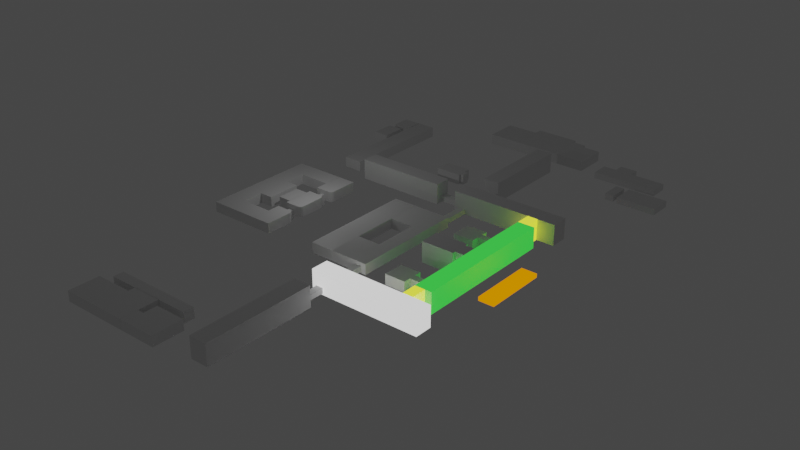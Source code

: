 # Source: Main01.blend  (saved by Blender 2.90.8; exported with 4.5.12 LTS)
import bpy
from mathutils import Matrix  # noqa: F401  (used for matrix-valued properties, if any)

bpy.ops.wm.read_factory_settings(use_empty=True)
scene = bpy.context.scene
scene.name = 'Scene'

# ---- collections
col_collection = bpy.data.collections.new('Collection'); scene.collection.children.link(col_collection)

# ---- materials (node trees are filled in below, after node groups)
mat_001 = bpy.data.materials.new('Материал.001')
mat_001.use_transparent_shadow = False
mat_003 = bpy.data.materials.new('Материал.003')
mat_003.use_transparent_shadow = False
mat_003.preview_render_type = 'CUBE'
mat_003.diffuse_color = (0.01783, 0.009692, 0.8, 1.0)
mat_004 = bpy.data.materials.new('Материал.004')
mat_004.use_transparent_shadow = False
mat_006 = bpy.data.materials.new('Материал.006')
mat_006.use_transparent_shadow = False
mat_006.diffuse_color = (0.003661, 0.0, 0.8, 1.0)
mat_007 = bpy.data.materials.new('Материал.007')
mat_007.use_transparent_shadow = False
mat_007.diffuse_color = (0.8, 0.0, 0.0003174, 1.0)
mat_002 = bpy.data.materials.new('Материал.002')
mat_002.use_transparent_shadow = False
mat_005 = bpy.data.materials.new('Материал.005')
mat_005.use_transparent_shadow = False

# ---- material node trees
mat_001.use_nodes = True; mat_001.node_tree.nodes.clear()
_N = mat_001.node_tree.nodes; _L = mat_001.node_tree.links
n0 = _N.new('ShaderNodeOutputMaterial'); n0.name = 'Material Output'; n0.location = (300, 300)
n1 = _N.new('ShaderNodeBackground'); n1.name = 'Фон'; n1.location = (10, 300)
n1.inputs[0].default_value = (0.8, 0.2476, 0.0, 1.0)
n2 = _N.new('ShaderNodeMixShader'); n2.name = 'Микс-шейдер'; n2.location = (110, 275)
_L.new(n1.outputs[0], n0.inputs[0])
_L.new(n2.outputs[0], n0.inputs[1])
n0.is_active_output = True
mat_003.use_nodes = True; mat_003.node_tree.nodes.clear()
_N = mat_003.node_tree.nodes; _L = mat_003.node_tree.links
n0 = _N.new('ShaderNodeBsdfPrincipled'); n0.name = 'Principled BSDF'; n0.location = (10, 300)
n0.distribution = 'GGX'
n0.subsurface_method = 'BURLEY'
n0.inputs[0].default_value = (0.2699, 0.2699, 0.2699, 1.0)
n0.inputs[3].default_value = 1.45
n0.inputs[27].default_value = (0.02463, 0.5894, 0.03847, 1.0)
n0.inputs[28].default_value = 1.0
n1 = _N.new('ShaderNodeOutputMaterial'); n1.name = 'Material Output'; n1.location = (300, 300)
_L.new(n0.outputs[0], n1.inputs[0])
n1.is_active_output = True
mat_004.use_nodes = True; mat_004.node_tree.nodes.clear()
_N = mat_004.node_tree.nodes; _L = mat_004.node_tree.links
n0 = _N.new('ShaderNodeBsdfPrincipled'); n0.name = 'Principled BSDF'; n0.location = (10, 300)
n0.distribution = 'GGX'
n0.subsurface_method = 'BURLEY'
n0.inputs[3].default_value = 1.45
n0.inputs[27].default_value = (0.9387, 1.0, 0.0185, 1.0)
n0.inputs[28].default_value = 1.0
n1 = _N.new('ShaderNodeOutputMaterial'); n1.name = 'Material Output'; n1.location = (300, 300)
_L.new(n0.outputs[0], n1.inputs[0])
n1.is_active_output = True
mat_006.use_nodes = True; mat_006.node_tree.nodes.clear()
_N = mat_006.node_tree.nodes; _L = mat_006.node_tree.links
n0 = _N.new('ShaderNodeBsdfPrincipled'); n0.name = 'Principled BSDF'; n0.location = (10, 300)
n0.distribution = 'GGX'
n0.subsurface_method = 'BURLEY'
n0.inputs[3].default_value = 1.45
n0.inputs[27].default_value = (0.8826, 0.8826, 0.8826, 1.0)
n0.inputs[28].default_value = 1.0
n1 = _N.new('ShaderNodeOutputMaterial'); n1.name = 'Material Output'; n1.location = (300, 300)
_L.new(n0.outputs[0], n1.inputs[0])
n1.is_active_output = True
mat_007.use_nodes = True; mat_007.node_tree.nodes.clear()
_N = mat_007.node_tree.nodes; _L = mat_007.node_tree.links
n0 = _N.new('ShaderNodeBsdfPrincipled'); n0.name = 'Principled BSDF'; n0.location = (10, 300)
n0.distribution = 'GGX'
n0.subsurface_method = 'BURLEY'
n0.inputs[3].default_value = 1.45
n0.inputs[27].default_value = (0.0, 0.0, 0.0, 1.0)
n0.inputs[28].default_value = 1.0
n1 = _N.new('ShaderNodeOutputMaterial'); n1.name = 'Material Output'; n1.location = (300, 300)
_L.new(n0.outputs[0], n1.inputs[0])
n1.is_active_output = True
mat_002.use_nodes = True; mat_002.node_tree.nodes.clear()
_N = mat_002.node_tree.nodes; _L = mat_002.node_tree.links
n0 = _N.new('ShaderNodeBsdfPrincipled'); n0.name = 'Principled BSDF'; n0.location = (10, 300)
n0.distribution = 'GGX'
n0.subsurface_method = 'BURLEY'
n0.inputs[3].default_value = 1.45
n0.inputs[27].default_value = (0.0, 0.0, 0.0, 1.0)
n0.inputs[28].default_value = 1.0
n1 = _N.new('ShaderNodeOutputMaterial'); n1.name = 'Material Output'; n1.location = (300, 300)
_L.new(n0.outputs[0], n1.inputs[0])
n1.is_active_output = True
mat_005.use_nodes = True; mat_005.node_tree.nodes.clear()
_N = mat_005.node_tree.nodes; _L = mat_005.node_tree.links
n0 = _N.new('ShaderNodeBsdfPrincipled'); n0.name = 'Principled BSDF'; n0.location = (10, 300)
n0.distribution = 'GGX'
n0.subsurface_method = 'BURLEY'
n0.inputs[3].default_value = 1.45
n0.inputs[27].default_value = (0.9387, 1.0, 0.0185, 1.0)
n0.inputs[28].default_value = 1.0
n1 = _N.new('ShaderNodeOutputMaterial'); n1.name = 'Material Output'; n1.location = (300, 300)
_L.new(n0.outputs[0], n1.inputs[0])
n1.is_active_output = True

# ---- world
world_world = bpy.data.worlds.new('World'); scene.world = world_world
world_world.use_nodes = True; world_world.node_tree.nodes.clear()
_N = world_world.node_tree.nodes; _L = world_world.node_tree.links
n0 = _N.new('ShaderNodeOutputWorld'); n0.name = 'World Output'; n0.location = (300, 300)
n1 = _N.new('ShaderNodeBackground'); n1.name = 'Background'; n1.location = (10, 300)
n1.inputs[0].default_value = (0.05088, 0.05088, 0.05088, 1.0)
_L.new(n1.outputs[0], n0.inputs[0])
n0.is_active_output = True
world_world.color = (0.05088, 0.05088, 0.05088)
world_world.use_sun_shadow = False
world_world.sun_shadow_jitter_overblur = 0.0

# ---- lights
light_light = bpy.data.lights.new('Light', 'POINT')
light_light.transmission_factor = 0.0
light_light.energy = 1000.0
light_light.shadow_soft_size = 0.1
light_light.shadow_maximum_resolution = 0.006
light_light.use_absolute_resolution = True

# ---- meshes
me_020 = bpy.data.meshes.new('Куб.020')
me_020.from_pydata([(-1.0, -1.0, -1.0), (-1.0, -1.0, 1.0), (-1.0, 1.0, -1.0), (-1.0, 1.0, 1.0), (1.0, -1.0, -1.0), (1.0, -1.0, 1.0), (1.0, 1.0, -1.0), (1.0, 1.0, 1.0)], [], [(0, 1, 3, 2), (2, 3, 7, 6), (6, 7, 5, 4), (4, 5, 1, 0), (2, 6, 4, 0), (7, 3, 1, 5)])
_uv = me_020.uv_layers.new(name='UVКарта')
_uv.uv.foreach_set('vector', [0.375, 0.0, 0.625, 0.0, 0.625, 0.25, 0.375, 0.25, 0.375, 0.25, 0.625, 0.25, 0.625, 0.5, 0.375, 0.5, 0.375, 0.5, 0.625, 0.5, 0.625, 0.75, 0.375, 0.75, 0.375, 0.75, 0.625, 0.75, 0.625, 1.0, 0.375, 1.0, 0.125, 0.5, 0.375, 0.5, 0.375, 0.75, 0.125, 0.75, 0.625, 0.5, 0.875, 0.5, 0.875, 0.75, 0.625, 0.75])
me_020.use_remesh_fix_poles = True
me_020.use_remesh_preserve_attributes = False
me_020.use_mirror_vertex_groups = False
me_020.update()
me_021 = bpy.data.meshes.new('Куб.021')
me_021.from_pydata([(-1.0, -1.0, -1.0), (-1.0, -1.0, 1.0), (-1.0, 1.0, -1.0), (-1.0, 1.0, 1.0), (1.0, -1.0, -1.0), (1.0, -1.0, 1.0), (1.0, 1.0, -1.0), (1.0, 1.0, 1.0)], [], [(0, 1, 3, 2), (2, 3, 7, 6), (6, 7, 5, 4), (4, 5, 1, 0), (2, 6, 4, 0), (7, 3, 1, 5)])
_uv = me_021.uv_layers.new(name='UVКарта')
_uv.uv.foreach_set('vector', [0.375, 0.0, 0.625, 0.0, 0.625, 0.25, 0.375, 0.25, 0.375, 0.25, 0.625, 0.25, 0.625, 0.5, 0.375, 0.5, 0.375, 0.5, 0.625, 0.5, 0.625, 0.75, 0.375, 0.75, 0.375, 0.75, 0.625, 0.75, 0.625, 1.0, 0.375, 1.0, 0.125, 0.5, 0.375, 0.5, 0.375, 0.75, 0.125, 0.75, 0.625, 0.5, 0.875, 0.5, 0.875, 0.75, 0.625, 0.75])
me_021.use_remesh_fix_poles = True
me_021.use_remesh_preserve_attributes = False
me_021.use_mirror_vertex_groups = False
me_021.update()
me_022 = bpy.data.meshes.new('Куб.022')
me_022.from_pydata([(-1.0, -1.0, -1.0), (-1.0, -1.0, 1.0), (-1.0, 1.0, -1.0), (-1.0, 1.0, 1.0), (1.0, -1.0, -1.0), (1.0, -1.0, 1.0), (1.0, 1.0, -1.0), (1.0, 1.0, 1.0)], [], [(0, 1, 3, 2), (2, 3, 7, 6), (6, 7, 5, 4), (4, 5, 1, 0), (2, 6, 4, 0), (7, 3, 1, 5)])
_uv = me_022.uv_layers.new(name='UVКарта')
_uv.uv.foreach_set('vector', [0.375, 0.0, 0.625, 0.0, 0.625, 0.25, 0.375, 0.25, 0.375, 0.25, 0.625, 0.25, 0.625, 0.5, 0.375, 0.5, 0.375, 0.5, 0.625, 0.5, 0.625, 0.75, 0.375, 0.75, 0.375, 0.75, 0.625, 0.75, 0.625, 1.0, 0.375, 1.0, 0.125, 0.5, 0.375, 0.5, 0.375, 0.75, 0.125, 0.75, 0.625, 0.5, 0.875, 0.5, 0.875, 0.75, 0.625, 0.75])
me_022.use_remesh_fix_poles = True
me_022.use_remesh_preserve_attributes = False
me_022.use_mirror_vertex_groups = False
me_022.update()
me_023 = bpy.data.meshes.new('Куб.023')
me_023.from_pydata([(-1.0, -1.0, -1.0), (-1.0, -1.0, 1.0), (-1.0, 1.0, -1.0), (-1.0, 1.0, 1.0), (1.0, -1.0, -1.0), (1.0, -1.0, 1.0), (1.0, 1.0, -1.0), (1.0, 1.0, 1.0)], [], [(0, 1, 3, 2), (2, 3, 7, 6), (6, 7, 5, 4), (4, 5, 1, 0), (2, 6, 4, 0), (7, 3, 1, 5)])
_uv = me_023.uv_layers.new(name='UVКарта')
_uv.uv.foreach_set('vector', [0.375, 0.0, 0.625, 0.0, 0.625, 0.25, 0.375, 0.25, 0.375, 0.25, 0.625, 0.25, 0.625, 0.5, 0.375, 0.5, 0.375, 0.5, 0.625, 0.5, 0.625, 0.75, 0.375, 0.75, 0.375, 0.75, 0.625, 0.75, 0.625, 1.0, 0.375, 1.0, 0.125, 0.5, 0.375, 0.5, 0.375, 0.75, 0.125, 0.75, 0.625, 0.5, 0.875, 0.5, 0.875, 0.75, 0.625, 0.75])
me_023.use_remesh_fix_poles = True
me_023.use_remesh_preserve_attributes = False
me_023.use_mirror_vertex_groups = False
me_023.update()
me_025 = bpy.data.meshes.new('Куб.025')
me_025.from_pydata([(-1.0, -1.0, -1.0), (-1.0, -1.0, 1.0), (-1.0, 1.0, -1.0), (-1.0, 1.0, 1.0), (1.0, -1.0, -1.0), (1.0, -1.0, 1.0), (1.0, 1.0, -1.0), (1.0, 1.0, 1.0)], [], [(0, 1, 3, 2), (2, 3, 7, 6), (6, 7, 5, 4), (4, 5, 1, 0), (2, 6, 4, 0), (7, 3, 1, 5)])
_uv = me_025.uv_layers.new(name='UVКарта')
_uv.uv.foreach_set('vector', [0.375, 0.0, 0.625, 0.0, 0.625, 0.25, 0.375, 0.25, 0.375, 0.25, 0.625, 0.25, 0.625, 0.5, 0.375, 0.5, 0.375, 0.5, 0.625, 0.5, 0.625, 0.75, 0.375, 0.75, 0.375, 0.75, 0.625, 0.75, 0.625, 1.0, 0.375, 1.0, 0.125, 0.5, 0.375, 0.5, 0.375, 0.75, 0.125, 0.75, 0.625, 0.5, 0.875, 0.5, 0.875, 0.75, 0.625, 0.75])
me_025.use_remesh_fix_poles = True
me_025.use_remesh_preserve_attributes = False
me_025.use_mirror_vertex_groups = False
me_025.update()
me_026 = bpy.data.meshes.new('Куб.026')
me_026.from_pydata([(-1.0, -1.0, -1.0), (-1.0, -1.0, 1.0), (-1.0, 1.0, -1.0), (-1.0, 1.0, 1.0), (1.0, -1.0, -1.0), (1.0, -1.0, 1.0), (1.0, 1.0, -1.0), (1.0, 1.0, 1.0)], [], [(0, 1, 3, 2), (2, 3, 7, 6), (6, 7, 5, 4), (4, 5, 1, 0), (2, 6, 4, 0), (7, 3, 1, 5)])
_uv = me_026.uv_layers.new(name='UVКарта')
_uv.uv.foreach_set('vector', [0.375, 0.0, 0.625, 0.0, 0.625, 0.25, 0.375, 0.25, 0.375, 0.25, 0.625, 0.25, 0.625, 0.5, 0.375, 0.5, 0.375, 0.5, 0.625, 0.5, 0.625, 0.75, 0.375, 0.75, 0.375, 0.75, 0.625, 0.75, 0.625, 1.0, 0.375, 1.0, 0.125, 0.5, 0.375, 0.5, 0.375, 0.75, 0.125, 0.75, 0.625, 0.5, 0.875, 0.5, 0.875, 0.75, 0.625, 0.75])
me_026.use_remesh_fix_poles = True
me_026.use_remesh_preserve_attributes = False
me_026.use_mirror_vertex_groups = False
me_026.update()
me_027 = bpy.data.meshes.new('Куб.027')
me_027.from_pydata([(-1.0, -1.0, -1.0), (-1.0, -1.0, 1.0), (-1.0, 1.0, -1.0), (-1.0, 1.0, 1.0), (1.0, -1.0, -1.0), (1.0, -1.0, 1.0), (1.0, 1.0, -1.0), (1.0, 1.0, 1.0)], [], [(0, 1, 3, 2), (2, 3, 7, 6), (6, 7, 5, 4), (4, 5, 1, 0), (2, 6, 4, 0), (7, 3, 1, 5)])
_uv = me_027.uv_layers.new(name='UVКарта')
_uv.uv.foreach_set('vector', [0.375, 0.0, 0.625, 0.0, 0.625, 0.25, 0.375, 0.25, 0.375, 0.25, 0.625, 0.25, 0.625, 0.5, 0.375, 0.5, 0.375, 0.5, 0.625, 0.5, 0.625, 0.75, 0.375, 0.75, 0.375, 0.75, 0.625, 0.75, 0.625, 1.0, 0.375, 1.0, 0.125, 0.5, 0.375, 0.5, 0.375, 0.75, 0.125, 0.75, 0.625, 0.5, 0.875, 0.5, 0.875, 0.75, 0.625, 0.75])
me_027.use_remesh_fix_poles = True
me_027.use_remesh_preserve_attributes = False
me_027.use_mirror_vertex_groups = False
me_027.update()
me_028 = bpy.data.meshes.new('Куб.028')
me_028.from_pydata([(-1.0, -1.0, -1.0), (-1.0, -1.0, 1.0), (-1.0, 1.0, -1.0), (-1.0, 1.0, 1.0), (1.0, -1.0, -1.0), (1.0, -1.0, 1.0), (1.0, 1.0, -1.0), (1.0, 1.0, 1.0)], [], [(0, 1, 3, 2), (2, 3, 7, 6), (6, 7, 5, 4), (4, 5, 1, 0), (2, 6, 4, 0), (7, 3, 1, 5)])
_uv = me_028.uv_layers.new(name='UVКарта')
_uv.uv.foreach_set('vector', [0.375, 0.0, 0.625, 0.0, 0.625, 0.25, 0.375, 0.25, 0.375, 0.25, 0.625, 0.25, 0.625, 0.5, 0.375, 0.5, 0.375, 0.5, 0.625, 0.5, 0.625, 0.75, 0.375, 0.75, 0.375, 0.75, 0.625, 0.75, 0.625, 1.0, 0.375, 1.0, 0.125, 0.5, 0.375, 0.5, 0.375, 0.75, 0.125, 0.75, 0.625, 0.5, 0.875, 0.5, 0.875, 0.75, 0.625, 0.75])
me_028.use_remesh_fix_poles = True
me_028.use_remesh_preserve_attributes = False
me_028.use_mirror_vertex_groups = False
me_028.update()
me_029 = bpy.data.meshes.new('Куб.029')
me_029.from_pydata([(-1.0, -1.0, -1.0), (-1.0, -1.0, 1.0), (-1.0, 1.0, -1.0), (-1.0, 1.0, 1.0), (1.0, -1.0, -1.0), (1.0, -1.0, 1.0), (1.0, 1.0, -1.0), (1.0, 1.0, 1.0)], [], [(0, 1, 3, 2), (2, 3, 7, 6), (6, 7, 5, 4), (4, 5, 1, 0), (2, 6, 4, 0), (7, 3, 1, 5)])
_uv = me_029.uv_layers.new(name='UVКарта')
_uv.uv.foreach_set('vector', [0.375, 0.0, 0.625, 0.0, 0.625, 0.25, 0.375, 0.25, 0.375, 0.25, 0.625, 0.25, 0.625, 0.5, 0.375, 0.5, 0.375, 0.5, 0.625, 0.5, 0.625, 0.75, 0.375, 0.75, 0.375, 0.75, 0.625, 0.75, 0.625, 1.0, 0.375, 1.0, 0.125, 0.5, 0.375, 0.5, 0.375, 0.75, 0.125, 0.75, 0.625, 0.5, 0.875, 0.5, 0.875, 0.75, 0.625, 0.75])
me_029.use_remesh_fix_poles = True
me_029.use_remesh_preserve_attributes = False
me_029.use_mirror_vertex_groups = False
me_029.update()
me_030 = bpy.data.meshes.new('Куб.030')
me_030.from_pydata([(-1.0, -1.0, -1.0), (-1.0, -1.0, 1.0), (-1.0, 1.0, -1.0), (-1.0, 1.0, 1.0), (1.0, -1.0, -1.0), (1.0, -1.0, 1.0), (1.0, 1.0, -1.0), (1.0, 1.0, 1.0)], [], [(0, 1, 3, 2), (2, 3, 7, 6), (6, 7, 5, 4), (4, 5, 1, 0), (2, 6, 4, 0), (7, 3, 1, 5)])
_uv = me_030.uv_layers.new(name='UVКарта')
_uv.uv.foreach_set('vector', [0.375, 0.0, 0.625, 0.0, 0.625, 0.25, 0.375, 0.25, 0.375, 0.25, 0.625, 0.25, 0.625, 0.5, 0.375, 0.5, 0.375, 0.5, 0.625, 0.5, 0.625, 0.75, 0.375, 0.75, 0.375, 0.75, 0.625, 0.75, 0.625, 1.0, 0.375, 1.0, 0.125, 0.5, 0.375, 0.5, 0.375, 0.75, 0.125, 0.75, 0.625, 0.5, 0.875, 0.5, 0.875, 0.75, 0.625, 0.75])
me_030.use_remesh_fix_poles = True
me_030.use_remesh_preserve_attributes = False
me_030.use_mirror_vertex_groups = False
me_030.update()
me_031 = bpy.data.meshes.new('Куб.031')
me_031.from_pydata([(-1.0, -1.0, -1.0), (-1.0, -1.0, 1.0), (-1.0, 1.0, -1.0), (-1.0, 1.0, 1.0), (1.0, -1.0, -1.0), (1.0, -1.0, 1.0), (1.0, 1.0, -1.0), (1.0, 1.0, 1.0)], [], [(0, 1, 3, 2), (2, 3, 7, 6), (6, 7, 5, 4), (4, 5, 1, 0), (2, 6, 4, 0), (7, 3, 1, 5)])
_uv = me_031.uv_layers.new(name='UVКарта')
_uv.uv.foreach_set('vector', [0.375, 0.0, 0.625, 0.0, 0.625, 0.25, 0.375, 0.25, 0.375, 0.25, 0.625, 0.25, 0.625, 0.5, 0.375, 0.5, 0.375, 0.5, 0.625, 0.5, 0.625, 0.75, 0.375, 0.75, 0.375, 0.75, 0.625, 0.75, 0.625, 1.0, 0.375, 1.0, 0.125, 0.5, 0.375, 0.5, 0.375, 0.75, 0.125, 0.75, 0.625, 0.5, 0.875, 0.5, 0.875, 0.75, 0.625, 0.75])
me_031.use_remesh_fix_poles = True
me_031.use_remesh_preserve_attributes = False
me_031.use_mirror_vertex_groups = False
me_031.update()
me_032 = bpy.data.meshes.new('Куб.032')
me_032.from_pydata([(-1.0, -1.0, -1.0), (-1.0, -1.0, 1.0), (-1.0, 1.0, -1.0), (-1.0, 1.0, 1.0), (1.0, -1.0, -1.0), (1.0, -1.0, 1.0), (1.0, 1.0, -1.0), (1.0, 1.0, 1.0)], [], [(0, 1, 3, 2), (2, 3, 7, 6), (6, 7, 5, 4), (4, 5, 1, 0), (2, 6, 4, 0), (7, 3, 1, 5)])
_uv = me_032.uv_layers.new(name='UVКарта')
_uv.uv.foreach_set('vector', [0.375, 0.0, 0.625, 0.0, 0.625, 0.25, 0.375, 0.25, 0.375, 0.25, 0.625, 0.25, 0.625, 0.5, 0.375, 0.5, 0.375, 0.5, 0.625, 0.5, 0.625, 0.75, 0.375, 0.75, 0.375, 0.75, 0.625, 0.75, 0.625, 1.0, 0.375, 1.0, 0.125, 0.5, 0.375, 0.5, 0.375, 0.75, 0.125, 0.75, 0.625, 0.5, 0.875, 0.5, 0.875, 0.75, 0.625, 0.75])
me_032.use_remesh_fix_poles = True
me_032.use_remesh_preserve_attributes = False
me_032.use_mirror_vertex_groups = False
me_032.update()
me_017 = bpy.data.meshes.new('Куб.017')
me_017.from_pydata([(-1.0, -1.0, -1.0), (-1.0, -1.0, 1.0), (-1.0, 1.0, -1.0), (-1.0, 1.0, 1.0), (1.0, -1.0, -1.0), (1.0, -1.0, 1.0), (1.0, 1.0, -1.0), (1.0, 1.0, 1.0)], [], [(0, 1, 3, 2), (2, 3, 7, 6), (6, 7, 5, 4), (4, 5, 1, 0), (2, 6, 4, 0), (7, 3, 1, 5)])
_uv = me_017.uv_layers.new(name='UVКарта')
_uv.uv.foreach_set('vector', [0.375, 0.0, 0.625, 0.0, 0.625, 0.25, 0.375, 0.25, 0.375, 0.25, 0.625, 0.25, 0.625, 0.5, 0.375, 0.5, 0.375, 0.5, 0.625, 0.5, 0.625, 0.75, 0.375, 0.75, 0.375, 0.75, 0.625, 0.75, 0.625, 1.0, 0.375, 1.0, 0.125, 0.5, 0.375, 0.5, 0.375, 0.75, 0.125, 0.75, 0.625, 0.5, 0.875, 0.5, 0.875, 0.75, 0.625, 0.75])
me_017.use_remesh_fix_poles = True
me_017.use_remesh_preserve_attributes = False
me_017.use_mirror_vertex_groups = False
me_017.update()
me_024 = bpy.data.meshes.new('Куб.024')
me_024.from_pydata([(-1.0, -1.0, -1.0), (-1.0, -1.0, 1.0), (-1.0, 1.0, -1.0), (-1.0, 1.0, 1.0), (1.0, -1.0, -1.0), (1.0, -1.0, 1.0), (1.0, 1.0, -1.0), (1.0, 1.0, 1.0)], [], [(0, 1, 3, 2), (2, 3, 7, 6), (6, 7, 5, 4), (4, 5, 1, 0), (2, 6, 4, 0), (7, 3, 1, 5)])
_uv = me_024.uv_layers.new(name='UVКарта')
_uv.uv.foreach_set('vector', [0.375, 0.0, 0.625, 0.0, 0.625, 0.25, 0.375, 0.25, 0.375, 0.25, 0.625, 0.25, 0.625, 0.5, 0.375, 0.5, 0.375, 0.5, 0.625, 0.5, 0.625, 0.75, 0.375, 0.75, 0.375, 0.75, 0.625, 0.75, 0.625, 1.0, 0.375, 1.0, 0.125, 0.5, 0.375, 0.5, 0.375, 0.75, 0.125, 0.75, 0.625, 0.5, 0.875, 0.5, 0.875, 0.75, 0.625, 0.75])
me_024.use_remesh_fix_poles = True
me_024.use_remesh_preserve_attributes = False
me_024.use_mirror_vertex_groups = False
me_024.update()
me_033 = bpy.data.meshes.new('Куб.033')
me_033.from_pydata([(-1.0, -1.0, -1.0), (-1.0, -1.0, 1.0), (-1.0, 1.0, -1.0), (-1.0, 1.0, 1.0), (1.0, -1.0, -1.0), (1.0, -1.0, 1.0), (1.0, 1.0, -1.0), (1.0, 1.0, 1.0)], [], [(0, 1, 3, 2), (2, 3, 7, 6), (6, 7, 5, 4), (4, 5, 1, 0), (2, 6, 4, 0), (7, 3, 1, 5)])
_uv = me_033.uv_layers.new(name='UVКарта')
_uv.uv.foreach_set('vector', [0.375, 0.0, 0.625, 0.0, 0.625, 0.25, 0.375, 0.25, 0.375, 0.25, 0.625, 0.25, 0.625, 0.5, 0.375, 0.5, 0.375, 0.5, 0.625, 0.5, 0.625, 0.75, 0.375, 0.75, 0.375, 0.75, 0.625, 0.75, 0.625, 1.0, 0.375, 1.0, 0.125, 0.5, 0.375, 0.5, 0.375, 0.75, 0.125, 0.75, 0.625, 0.5, 0.875, 0.5, 0.875, 0.75, 0.625, 0.75])
me_033.use_remesh_fix_poles = True
me_033.use_remesh_preserve_attributes = False
me_033.use_mirror_vertex_groups = False
me_033.update()
me_034 = bpy.data.meshes.new('Куб.034')
me_034.from_pydata([(-1.0, -1.0, -1.0), (-1.0, -1.0, 1.0), (-1.0, 1.0, -1.0), (-1.0, 1.0, 1.0), (1.0, -1.0, -1.0), (1.0, -1.0, 1.0), (1.0, 1.0, -1.0), (1.0, 1.0, 1.0)], [], [(0, 1, 3, 2), (2, 3, 7, 6), (6, 7, 5, 4), (4, 5, 1, 0), (2, 6, 4, 0), (7, 3, 1, 5)])
_uv = me_034.uv_layers.new(name='UVКарта')
_uv.uv.foreach_set('vector', [0.375, 0.0, 0.625, 0.0, 0.625, 0.25, 0.375, 0.25, 0.375, 0.25, 0.625, 0.25, 0.625, 0.5, 0.375, 0.5, 0.375, 0.5, 0.625, 0.5, 0.625, 0.75, 0.375, 0.75, 0.375, 0.75, 0.625, 0.75, 0.625, 1.0, 0.375, 1.0, 0.125, 0.5, 0.375, 0.5, 0.375, 0.75, 0.125, 0.75, 0.625, 0.5, 0.875, 0.5, 0.875, 0.75, 0.625, 0.75])
me_034.use_remesh_fix_poles = True
me_034.use_remesh_preserve_attributes = False
me_034.use_mirror_vertex_groups = False
me_034.update()
me_035 = bpy.data.meshes.new('Куб.035')
me_035.from_pydata([(-1.0, -1.0, -1.0), (-1.0, -1.0, 1.0), (-1.0, 1.0, -1.0), (-1.0, 1.0, 1.0), (1.0, -1.0, -1.0), (1.0, -1.0, 1.0), (1.0, 1.0, -1.0), (1.0, 1.0, 1.0)], [], [(0, 1, 3, 2), (2, 3, 7, 6), (6, 7, 5, 4), (4, 5, 1, 0), (2, 6, 4, 0), (7, 3, 1, 5)])
_uv = me_035.uv_layers.new(name='UVКарта')
_uv.uv.foreach_set('vector', [0.375, 0.0, 0.625, 0.0, 0.625, 0.25, 0.375, 0.25, 0.375, 0.25, 0.625, 0.25, 0.625, 0.5, 0.375, 0.5, 0.375, 0.5, 0.625, 0.5, 0.625, 0.75, 0.375, 0.75, 0.375, 0.75, 0.625, 0.75, 0.625, 1.0, 0.375, 1.0, 0.125, 0.5, 0.375, 0.5, 0.375, 0.75, 0.125, 0.75, 0.625, 0.5, 0.875, 0.5, 0.875, 0.75, 0.625, 0.75])
me_035.use_remesh_fix_poles = True
me_035.use_remesh_preserve_attributes = False
me_035.use_mirror_vertex_groups = False
me_035.update()
me_036 = bpy.data.meshes.new('Куб.036')
me_036.from_pydata([(-1.0, -1.0, -1.0), (-1.0, -1.0, 1.0), (-1.0, 1.0, -1.0), (-1.0, 1.0, 1.0), (1.0, -1.0, -1.0), (1.0, -1.0, 1.0), (1.0, 1.0, -1.0), (1.0, 1.0, 1.0)], [], [(0, 1, 3, 2), (2, 3, 7, 6), (6, 7, 5, 4), (4, 5, 1, 0), (2, 6, 4, 0), (7, 3, 1, 5)])
_uv = me_036.uv_layers.new(name='UVКарта')
_uv.uv.foreach_set('vector', [0.375, 0.0, 0.625, 0.0, 0.625, 0.25, 0.375, 0.25, 0.375, 0.25, 0.625, 0.25, 0.625, 0.5, 0.375, 0.5, 0.375, 0.5, 0.625, 0.5, 0.625, 0.75, 0.375, 0.75, 0.375, 0.75, 0.625, 0.75, 0.625, 1.0, 0.375, 1.0, 0.125, 0.5, 0.375, 0.5, 0.375, 0.75, 0.125, 0.75, 0.625, 0.5, 0.875, 0.5, 0.875, 0.75, 0.625, 0.75])
me_036.use_remesh_fix_poles = True
me_036.use_remesh_preserve_attributes = False
me_036.use_mirror_vertex_groups = False
me_036.update()
me_037 = bpy.data.meshes.new('Куб.037')
me_037.from_pydata([(-1.0, -1.0, -1.0), (-1.0, -1.0, 1.0), (-1.0, 1.0, -1.0), (-1.0, 1.0, 1.0), (1.0, -1.0, -1.0), (1.0, -1.0, 1.0), (1.0, 1.0, -1.0), (1.0, 1.0, 1.0)], [], [(0, 1, 3, 2), (2, 3, 7, 6), (6, 7, 5, 4), (4, 5, 1, 0), (2, 6, 4, 0), (7, 3, 1, 5)])
_uv = me_037.uv_layers.new(name='UVКарта')
_uv.uv.foreach_set('vector', [0.375, 0.0, 0.625, 0.0, 0.625, 0.25, 0.375, 0.25, 0.375, 0.25, 0.625, 0.25, 0.625, 0.5, 0.375, 0.5, 0.375, 0.5, 0.625, 0.5, 0.625, 0.75, 0.375, 0.75, 0.375, 0.75, 0.625, 0.75, 0.625, 1.0, 0.375, 1.0, 0.125, 0.5, 0.375, 0.5, 0.375, 0.75, 0.125, 0.75, 0.625, 0.5, 0.875, 0.5, 0.875, 0.75, 0.625, 0.75])
me_037.use_remesh_fix_poles = True
me_037.use_remesh_preserve_attributes = False
me_037.use_mirror_vertex_groups = False
me_037.update()
me_038 = bpy.data.meshes.new('Куб.038')
me_038.from_pydata([(-1.0, -1.0, -1.0), (-1.0, -1.0, 1.0), (-1.0, 1.0, -1.0), (-1.0, 1.0, 1.0), (1.0, -1.0, -1.0), (1.0, -1.0, 1.0), (1.0, 1.0, -1.0), (1.0, 1.0, 1.0)], [], [(0, 1, 3, 2), (2, 3, 7, 6), (6, 7, 5, 4), (4, 5, 1, 0), (2, 6, 4, 0), (7, 3, 1, 5)])
_uv = me_038.uv_layers.new(name='UVКарта')
_uv.uv.foreach_set('vector', [0.375, 0.0, 0.625, 0.0, 0.625, 0.25, 0.375, 0.25, 0.375, 0.25, 0.625, 0.25, 0.625, 0.5, 0.375, 0.5, 0.375, 0.5, 0.625, 0.5, 0.625, 0.75, 0.375, 0.75, 0.375, 0.75, 0.625, 0.75, 0.625, 1.0, 0.375, 1.0, 0.125, 0.5, 0.375, 0.5, 0.375, 0.75, 0.125, 0.75, 0.625, 0.5, 0.875, 0.5, 0.875, 0.75, 0.625, 0.75])
me_038.use_remesh_fix_poles = True
me_038.use_remesh_preserve_attributes = False
me_038.use_mirror_vertex_groups = False
me_038.update()
me_040 = bpy.data.meshes.new('Куб.040')
me_040.from_pydata([(-1.0, -1.0, -1.0), (-1.0, -1.0, 1.0), (-1.0, 1.0, -1.0), (-1.0, 1.0, 1.0), (1.0, -1.0, -1.0), (1.0, -1.0, 1.0), (1.0, 1.0, -1.0), (1.0, 1.0, 1.0)], [], [(0, 1, 3, 2), (2, 3, 7, 6), (6, 7, 5, 4), (4, 5, 1, 0), (2, 6, 4, 0), (7, 3, 1, 5)])
_uv = me_040.uv_layers.new(name='UVКарта')
_uv.uv.foreach_set('vector', [0.375, 0.0, 0.625, 0.0, 0.625, 0.25, 0.375, 0.25, 0.375, 0.25, 0.625, 0.25, 0.625, 0.5, 0.375, 0.5, 0.375, 0.5, 0.625, 0.5, 0.625, 0.75, 0.375, 0.75, 0.375, 0.75, 0.625, 0.75, 0.625, 1.0, 0.375, 1.0, 0.125, 0.5, 0.375, 0.5, 0.375, 0.75, 0.125, 0.75, 0.625, 0.5, 0.875, 0.5, 0.875, 0.75, 0.625, 0.75])
me_040.use_remesh_fix_poles = True
me_040.use_remesh_preserve_attributes = False
me_040.use_mirror_vertex_groups = False
me_040.update()
me_041 = bpy.data.meshes.new('Куб.041')
me_041.from_pydata([(-1.0, -1.0, -1.0), (-1.0, -1.0, 1.0), (-1.0, 1.0, -1.0), (-1.0, 1.0, 1.0), (1.0, -1.0, -1.0), (1.0, -1.0, 1.0), (1.0, 1.0, -1.0), (1.0, 1.0, 1.0)], [], [(0, 1, 3, 2), (2, 3, 7, 6), (6, 7, 5, 4), (4, 5, 1, 0), (2, 6, 4, 0), (7, 3, 1, 5)])
_uv = me_041.uv_layers.new(name='UVКарта')
_uv.uv.foreach_set('vector', [0.375, 0.0, 0.625, 0.0, 0.625, 0.25, 0.375, 0.25, 0.375, 0.25, 0.625, 0.25, 0.625, 0.5, 0.375, 0.5, 0.375, 0.5, 0.625, 0.5, 0.625, 0.75, 0.375, 0.75, 0.375, 0.75, 0.625, 0.75, 0.625, 1.0, 0.375, 1.0, 0.125, 0.5, 0.375, 0.5, 0.375, 0.75, 0.125, 0.75, 0.625, 0.5, 0.875, 0.5, 0.875, 0.75, 0.625, 0.75])
me_041.use_remesh_fix_poles = True
me_041.use_remesh_preserve_attributes = False
me_041.use_mirror_vertex_groups = False
me_041.update()
me_046 = bpy.data.meshes.new('Куб.046')
me_046.from_pydata([(-1.0, -1.0, -1.0), (-1.0, -1.0, 1.0), (-1.0, 1.0, -1.0), (-1.0, 1.0, 1.0), (1.0, -1.0, -1.0), (1.0, -1.0, 1.0), (1.0, 1.0, -1.0), (1.0, 1.0, 1.0)], [], [(0, 1, 3, 2), (2, 3, 7, 6), (6, 7, 5, 4), (4, 5, 1, 0), (2, 6, 4, 0), (7, 3, 1, 5)])
_uv = me_046.uv_layers.new(name='UVКарта')
_uv.uv.foreach_set('vector', [0.375, 0.0, 0.625, 0.0, 0.625, 0.25, 0.375, 0.25, 0.375, 0.25, 0.625, 0.25, 0.625, 0.5, 0.375, 0.5, 0.375, 0.5, 0.625, 0.5, 0.625, 0.75, 0.375, 0.75, 0.375, 0.75, 0.625, 0.75, 0.625, 1.0, 0.375, 1.0, 0.125, 0.5, 0.375, 0.5, 0.375, 0.75, 0.125, 0.75, 0.625, 0.5, 0.875, 0.5, 0.875, 0.75, 0.625, 0.75])
me_046.use_remesh_fix_poles = True
me_046.use_remesh_preserve_attributes = False
me_046.use_mirror_vertex_groups = False
me_046.update()
me_045 = bpy.data.meshes.new('Куб.045')
me_045.from_pydata([(-1.0, -1.0, -1.0), (-1.0, -1.0, 1.0), (-1.0, 1.0, -1.0), (-1.0, 1.0, 1.0), (1.0, -1.0, -1.0), (1.0, -1.0, 1.0), (0.7024, 0.9996, -0.9974), (0.9996, 0.7024, -0.9974), (0.9846, 0.7156, 1.002), (0.6869, 1.013, 1.002), (0.9972, 0.7024, 1.002), (0.8596, 0.9158, -0.934), (0.8571, 0.9159, 0.9393), (0.6996, 0.9996, 1.002), (0.9641, 0.7801, -0.8417), (0.9873, 0.735, -0.9798), (0.9849, 0.7351, 0.9849), (0.9622, 0.78, 0.8681), (0.8718, 0.9036, -0.934), (0.938, 0.8217, -0.9641), (0.9259, 0.8322, 0.4539), (0.8834, 0.8862, 0.4807), (0.7435, 0.9841, -0.9752), (0.7893, 0.9611, -0.9556), (0.7867, 0.9611, 0.9607), (0.7408, 0.9842, 0.9803)], [], [(0, 1, 3, 2), (10, 13, 3, 1, 5), (4, 5, 1, 0), (7, 10, 5, 4), (2, 3, 13, 6), (9, 8, 16, 17, 20, 21, 12, 24, 25), (2, 6, 7, 4, 0), (8, 7, 15, 16), (7, 6, 22, 23, 11, 18, 19, 14, 15), (6, 9, 25, 22), (21, 18, 11, 12), (16, 15, 14, 17), (18, 21, 20, 19), (19, 20, 17, 14), (22, 25, 24, 23), (12, 11, 23, 24)])
_uv = me_045.uv_layers.new(name='UVКарта')
_uv.uv.foreach_set('vector', [0.375, 0.0, 0.625, 0.0, 0.625, 0.25, 0.375, 0.25, 0.625, 0.537, 0.6621, 0.5, 0.875, 0.5, 0.875, 0.75, 0.625, 0.75, 0.375, 0.75, 0.625, 0.75, 0.625, 1.0, 0.375, 1.0, 0.375, 0.537, 0.625, 0.537, 0.625, 0.75, 0.375, 0.75, 0.375, 0.25, 0.625, 0.25, 0.625, 0.4629, 0.375, 0.463, 0.625, 0.4719, 0.625, 0.528, 0.6228, 0.525, 0.6204, 0.5193, 0.6188, 0.5125, 0.6172, 0.496, 0.6172, 0.4929, 0.6198, 0.4816, 0.6223, 0.4758, 0.125, 0.5, 0.338, 0.5, 0.375, 0.537, 0.375, 0.75, 0.125, 0.75, 0.625, 0.537, 0.375, 0.537, 0.3772, 0.5314, 0.6228, 0.5314, 0.375, 0.5281, 0.375, 0.4719, 0.3777, 0.4758, 0.3802, 0.4816, 0.3828, 0.493, 0.3828, 0.496, 0.3812, 0.5125, 0.3796, 0.5193, 0.3772, 0.525, 0.375, 0.463, 0.625, 0.4629, 0.6223, 0.47, 0.3777, 0.47, 0.6172, 0.496, 0.3828, 0.496, 0.3828, 0.493, 0.6172, 0.4929, 0.6228, 0.5314, 0.3772, 0.5314, 0.3796, 0.523, 0.6204, 0.523, 0.3828, 0.496, 0.6172, 0.496, 0.6188, 0.5144, 0.3812, 0.5144, 0.3812, 0.5144, 0.6188, 0.5144, 0.6204, 0.523, 0.3796, 0.523, 0.3777, 0.47, 0.6223, 0.47, 0.6198, 0.4785, 0.3802, 0.4786, 0.6172, 0.4929, 0.3828, 0.493, 0.3802, 0.4786, 0.6198, 0.4785])
me_045.use_remesh_fix_poles = True
me_045.use_remesh_preserve_attributes = False
me_045.use_mirror_vertex_groups = False
me_045.update()
me_044 = bpy.data.meshes.new('Куб.044')
me_044.from_pydata([(-1.0, -1.0, -1.0), (-1.0, -1.0, 1.0), (-1.0, 1.0, -1.0), (-1.0, 1.0, 1.0), (1.0, -1.0, -1.0), (1.0, -1.0, 1.0), (1.0, 1.0, -1.0), (1.0, 1.0, 1.0)], [], [(0, 1, 3, 2), (2, 3, 7, 6), (6, 7, 5, 4), (4, 5, 1, 0), (2, 6, 4, 0), (7, 3, 1, 5)])
_uv = me_044.uv_layers.new(name='UVКарта')
_uv.uv.foreach_set('vector', [0.375, 0.0, 0.625, 0.0, 0.625, 0.25, 0.375, 0.25, 0.375, 0.25, 0.625, 0.25, 0.625, 0.5, 0.375, 0.5, 0.375, 0.5, 0.625, 0.5, 0.625, 0.75, 0.375, 0.75, 0.375, 0.75, 0.625, 0.75, 0.625, 1.0, 0.375, 1.0, 0.125, 0.5, 0.375, 0.5, 0.375, 0.75, 0.125, 0.75, 0.625, 0.5, 0.875, 0.5, 0.875, 0.75, 0.625, 0.75])
me_044.use_remesh_fix_poles = True
me_044.use_remesh_preserve_attributes = False
me_044.use_mirror_vertex_groups = False
me_044.update()
me_047 = bpy.data.meshes.new('Куб.047')
me_047.from_pydata([(-1.0, -1.0, -1.0), (-1.0, -1.0, 1.0), (-1.0, 1.0, -1.0), (-1.0, 1.0, 1.0), (1.0, -1.0, -1.0), (1.0, -1.0, 1.0), (1.0, 1.0, -1.0), (1.0, 1.0, 1.0)], [], [(0, 1, 3, 2), (2, 3, 7, 6), (6, 7, 5, 4), (4, 5, 1, 0), (2, 6, 4, 0), (7, 3, 1, 5)])
_uv = me_047.uv_layers.new(name='UVКарта')
_uv.uv.foreach_set('vector', [0.375, 0.0, 0.625, 0.0, 0.625, 0.25, 0.375, 0.25, 0.375, 0.25, 0.625, 0.25, 0.625, 0.5, 0.375, 0.5, 0.375, 0.5, 0.625, 0.5, 0.625, 0.75, 0.375, 0.75, 0.375, 0.75, 0.625, 0.75, 0.625, 1.0, 0.375, 1.0, 0.125, 0.5, 0.375, 0.5, 0.375, 0.75, 0.125, 0.75, 0.625, 0.5, 0.875, 0.5, 0.875, 0.75, 0.625, 0.75])
me_047.use_remesh_fix_poles = True
me_047.use_remesh_preserve_attributes = False
me_047.use_mirror_vertex_groups = False
me_047.update()
me_048 = bpy.data.meshes.new('Куб.048')
me_048.from_pydata([(-1.0, -1.0, -1.0), (-1.0, -1.0, 1.0), (-1.0, 1.0, -1.0), (-1.0, 1.0, 1.0), (1.0, -1.0, -1.0), (1.0, -1.0, 1.0), (1.0, 1.0, -1.0), (1.0, 1.0, 1.0)], [], [(0, 1, 3, 2), (2, 3, 7, 6), (6, 7, 5, 4), (4, 5, 1, 0), (2, 6, 4, 0), (7, 3, 1, 5)])
_uv = me_048.uv_layers.new(name='UVКарта')
_uv.uv.foreach_set('vector', [0.375, 0.0, 0.625, 0.0, 0.625, 0.25, 0.375, 0.25, 0.375, 0.25, 0.625, 0.25, 0.625, 0.5, 0.375, 0.5, 0.375, 0.5, 0.625, 0.5, 0.625, 0.75, 0.375, 0.75, 0.375, 0.75, 0.625, 0.75, 0.625, 1.0, 0.375, 1.0, 0.125, 0.5, 0.375, 0.5, 0.375, 0.75, 0.125, 0.75, 0.625, 0.5, 0.875, 0.5, 0.875, 0.75, 0.625, 0.75])
me_048.use_remesh_fix_poles = True
me_048.use_remesh_preserve_attributes = False
me_048.use_mirror_vertex_groups = False
me_048.update()
me_049 = bpy.data.meshes.new('Куб.049')
me_049.from_pydata([(-1.0, -1.0, -1.0), (-1.0, -1.0, 1.0), (-1.0, 1.0, -1.0), (-1.0, 1.0, 1.0), (0.8932, -0.9242, -1.0), (0.8932, -0.9242, 1.0), (1.0, -0.7734, -1.0), (0.9689, -0.8485, -1.0), (0.9689, -0.8485, 1.0), (1.0, -0.7734, 1.0), (0.7667, -0.9766, -1.0), (0.649, -1.0, -1.0), (0.649, -1.0, 1.0), (0.7667, -0.9766, 1.0), (1.0, 0.7721, -1.0), (1.0, 0.7721, 1.0), (0.6532, 1.0, -1.0), (0.6532, 1.0, 1.0), (0.7961, 0.9408, -1.0), (0.9022, 0.8699, -1.0), (0.9022, 0.8699, 1.0), (0.7961, 0.9408, 1.0)], [], [(0, 1, 3, 2), (14, 15, 9, 6), (11, 12, 1, 0), (6, 9, 8, 7), (5, 4, 7, 8), (12, 11, 10, 13), (13, 10, 4, 5), (2, 3, 17, 16), (15, 20, 21, 17, 3, 1, 12, 13, 5, 8, 9), (15, 14, 19, 20), (16, 17, 21, 18), (20, 19, 18, 21), (2, 16, 18, 19, 14, 6, 7, 4, 10, 11, 0)])
_uv = me_049.uv_layers.new(name='UVКарта')
_uv.uv.foreach_set('vector', [0.375, 0.0, 0.625, 0.0, 0.625, 0.25, 0.375, 0.25, 0.375, 0.5285, 0.625, 0.5285, 0.625, 0.7217, 0.375, 0.7217, 0.375, 0.7939, 0.625, 0.7939, 0.625, 1.0, 0.375, 1.0, 0.375, 0.7217, 0.625, 0.7217, 0.625, 0.735, 0.375, 0.735, 0.625, 0.7539, 0.375, 0.7539, 0.375, 0.735, 0.625, 0.735, 0.625, 0.7939, 0.375, 0.7939, 0.375, 0.7762, 0.625, 0.7762, 0.625, 0.7762, 0.375, 0.7762, 0.375, 0.7539, 0.625, 0.7539, 0.375, 0.25, 0.625, 0.25, 0.625, 0.4566, 0.375, 0.4566, 0.625, 0.5285, 0.6372, 0.5163, 0.6505, 0.5074, 0.6684, 0.5, 0.875, 0.5, 0.875, 0.75, 0.6689, 0.75, 0.6542, 0.7471, 0.6383, 0.7405, 0.6289, 0.7311, 0.625, 0.7217, 0.625, 0.5285, 0.375, 0.5285, 0.375, 0.504, 0.625, 0.504, 0.375, 0.4566, 0.625, 0.4566, 0.625, 0.4819, 0.375, 0.4819, 0.625, 0.504, 0.375, 0.504, 0.375, 0.4819, 0.625, 0.4819, 0.125, 0.5, 0.3316, 0.5, 0.3495, 0.5074, 0.3628, 0.5163, 0.375, 0.5285, 0.375, 0.7217, 0.3711, 0.7311, 0.3617, 0.7405, 0.3458, 0.7471, 0.3311, 0.75, 0.125, 0.75])
me_049.use_remesh_fix_poles = True
me_049.use_remesh_preserve_attributes = False
me_049.use_mirror_vertex_groups = False
me_049.update()
me_050 = bpy.data.meshes.new('Куб.050')
me_050.from_pydata([(-1.0, -1.0, -1.0), (-1.0, -1.0, 1.0), (-1.0, 1.0, -1.0), (-1.0, 1.0, 1.0), (1.0, 1.0, -1.0), (1.0, 1.0, 1.0), (0.7263, -1.0, -1.0), (0.7263, -1.0, 1.0), (1.0, -0.7474, -1.0), (1.0, -0.7474, 1.0), (0.9038, -0.91, -1.0), (0.839, -0.9533, -1.0), (0.839, -0.9533, 1.0), (0.9038, -0.91, 1.0), (0.9631, -0.8364, -1.0), (0.9344, -0.8795, -1.0), (0.9344, -0.8795, 1.0), (0.9631, -0.8364, 1.0)], [], [(0, 1, 3, 2), (2, 3, 5, 4), (6, 7, 1, 0), (5, 3, 1, 7, 12, 13, 16, 17, 9), (4, 5, 9, 8), (13, 10, 15, 16), (8, 9, 17, 14), (10, 13, 12, 11), (7, 6, 11, 12), (16, 15, 14, 17), (2, 4, 8, 14, 15, 10, 11, 6, 0)])
_uv = me_050.uv_layers.new(name='UVКарта')
_uv.uv.foreach_set('vector', [0.375, 0.0, 0.625, 0.0, 0.625, 0.25, 0.375, 0.25, 0.375, 0.25, 0.625, 0.25, 0.625, 0.5, 0.375, 0.5, 0.375, 0.7842, 0.625, 0.7842, 0.625, 1.0, 0.375, 1.0, 0.625, 0.5, 0.875, 0.5, 0.875, 0.75, 0.6592, 0.75, 0.6451, 0.7442, 0.637, 0.7388, 0.6332, 0.7349, 0.6296, 0.7295, 0.625, 0.7184, 0.375, 0.5, 0.625, 0.5, 0.625, 0.7184, 0.375, 0.7184, 0.625, 0.7508, 0.375, 0.7508, 0.375, 0.7431, 0.625, 0.7431, 0.375, 0.7184, 0.625, 0.7184, 0.625, 0.7342, 0.375, 0.7342, 0.375, 0.7508, 0.625, 0.7508, 0.625, 0.7643, 0.375, 0.7643, 0.625, 0.7842, 0.375, 0.7842, 0.375, 0.7643, 0.625, 0.7643, 0.625, 0.7431, 0.375, 0.7431, 0.375, 0.7342, 0.625, 0.7342, 0.125, 0.5, 0.375, 0.5, 0.375, 0.7184, 0.3704, 0.7295, 0.3668, 0.7349, 0.363, 0.7388, 0.3549, 0.7442, 0.3408, 0.75, 0.125, 0.75])
me_050.use_remesh_fix_poles = True
me_050.use_remesh_preserve_attributes = False
me_050.use_mirror_vertex_groups = False
me_050.update()
me_051 = bpy.data.meshes.new('Куб.051')
me_051.from_pydata([(-1.0, -1.0, -1.0), (-1.0, -1.0, 1.0), (-1.0, 1.0, -1.0), (-1.0, 1.0, 1.0), (1.0, -1.0, -1.0), (1.0, -1.0, 1.0), (1.0, 1.0, -1.0), (1.0, 1.0, 1.0)], [], [(0, 1, 3, 2), (2, 3, 7, 6), (6, 7, 5, 4), (4, 5, 1, 0), (2, 6, 4, 0), (7, 3, 1, 5)])
_uv = me_051.uv_layers.new(name='UVКарта')
_uv.uv.foreach_set('vector', [0.375, 0.0, 0.625, 0.0, 0.625, 0.25, 0.375, 0.25, 0.375, 0.25, 0.625, 0.25, 0.625, 0.5, 0.375, 0.5, 0.375, 0.5, 0.625, 0.5, 0.625, 0.75, 0.375, 0.75, 0.375, 0.75, 0.625, 0.75, 0.625, 1.0, 0.375, 1.0, 0.125, 0.5, 0.375, 0.5, 0.375, 0.75, 0.125, 0.75, 0.625, 0.5, 0.875, 0.5, 0.875, 0.75, 0.625, 0.75])
me_051.use_remesh_fix_poles = True
me_051.use_remesh_preserve_attributes = False
me_051.use_mirror_vertex_groups = False
me_051.update()
me_052 = bpy.data.meshes.new('Куб.052')
me_052.from_pydata([(-1.0, -1.0, -1.0), (-1.0, -1.0, 1.0), (-1.0, 1.0, -1.0), (-1.0, 1.0, 1.0), (1.0, -1.0, -1.0), (1.0, -1.0, 1.0), (1.0, 1.0, -1.0), (1.0, 1.0, 1.0)], [], [(0, 1, 3, 2), (2, 3, 7, 6), (6, 7, 5, 4), (4, 5, 1, 0), (2, 6, 4, 0), (7, 3, 1, 5)])
_uv = me_052.uv_layers.new(name='UVКарта')
_uv.uv.foreach_set('vector', [0.375, 0.0, 0.625, 0.0, 0.625, 0.25, 0.375, 0.25, 0.375, 0.25, 0.625, 0.25, 0.625, 0.5, 0.375, 0.5, 0.375, 0.5, 0.625, 0.5, 0.625, 0.75, 0.375, 0.75, 0.375, 0.75, 0.625, 0.75, 0.625, 1.0, 0.375, 1.0, 0.125, 0.5, 0.375, 0.5, 0.375, 0.75, 0.125, 0.75, 0.625, 0.5, 0.875, 0.5, 0.875, 0.75, 0.625, 0.75])
me_052.use_remesh_fix_poles = True
me_052.use_remesh_preserve_attributes = False
me_052.use_mirror_vertex_groups = False
me_052.update()
me_053 = bpy.data.meshes.new('Куб.053')
me_053.from_pydata([(-1.0, -1.0, -1.0), (-1.0, -1.0, 1.0), (-1.0, 1.0, -1.0), (-1.0, 1.0, 1.0), (1.0, -1.0, -1.0), (1.0, -1.0, 1.0), (1.0, 1.0, -1.0), (1.0, 1.0, 1.0)], [], [(0, 1, 3, 2), (2, 3, 7, 6), (6, 7, 5, 4), (4, 5, 1, 0), (2, 6, 4, 0), (7, 3, 1, 5)])
_uv = me_053.uv_layers.new(name='UVКарта')
_uv.uv.foreach_set('vector', [0.375, 0.0, 0.625, 0.0, 0.625, 0.25, 0.375, 0.25, 0.375, 0.25, 0.625, 0.25, 0.625, 0.5, 0.375, 0.5, 0.375, 0.5, 0.625, 0.5, 0.625, 0.75, 0.375, 0.75, 0.375, 0.75, 0.625, 0.75, 0.625, 1.0, 0.375, 1.0, 0.125, 0.5, 0.375, 0.5, 0.375, 0.75, 0.125, 0.75, 0.625, 0.5, 0.875, 0.5, 0.875, 0.75, 0.625, 0.75])
me_053.use_remesh_fix_poles = True
me_053.use_remesh_preserve_attributes = False
me_053.use_mirror_vertex_groups = False
me_053.update()
me_x = bpy.data.meshes.new('Куб')
me_x.from_pydata([(-1.0, -1.0, -1.0), (-1.0, -1.0, 1.0), (-1.0, 1.0, -1.0), (-1.0, 1.0, 1.0), (1.0, -1.0, -1.0), (1.0, -1.0, 1.0), (1.0, 1.0, -1.0), (1.0, 1.0, 1.0)], [], [(0, 1, 3, 2), (2, 3, 7, 6), (6, 7, 5, 4), (4, 5, 1, 0), (2, 6, 4, 0), (7, 3, 1, 5)])
_uv = me_x.uv_layers.new(name='UVКарта')
_uv.uv.foreach_set('vector', [0.375, 0.0, 0.625, 0.0, 0.625, 0.25, 0.375, 0.25, 0.375, 0.25, 0.625, 0.25, 0.625, 0.5, 0.375, 0.5, 0.375, 0.5, 0.625, 0.5, 0.625, 0.75, 0.375, 0.75, 0.375, 0.75, 0.625, 0.75, 0.625, 1.0, 0.375, 1.0, 0.125, 0.5, 0.375, 0.5, 0.375, 0.75, 0.125, 0.75, 0.625, 0.5, 0.875, 0.5, 0.875, 0.75, 0.625, 0.75])
me_x.materials.append(mat_001)
me_x.use_remesh_fix_poles = True
me_x.use_remesh_preserve_attributes = False
me_x.use_mirror_vertex_groups = False
me_x.update()
me_001 = bpy.data.meshes.new('Куб.001')
me_001.from_pydata([(-1.0, -1.0, -1.0), (-1.0, -1.0, 1.0), (-1.0, 1.0, -1.0), (-1.0, 1.0, 1.0), (1.0, -1.0, -1.0), (1.0, -1.0, 1.0), (1.0, 1.0, -1.0), (1.0, 1.0, 1.0)], [], [(0, 1, 3, 2), (2, 3, 7, 6), (6, 7, 5, 4), (4, 5, 1, 0), (2, 6, 4, 0), (7, 3, 1, 5)])
_uv = me_001.uv_layers.new(name='UVКарта')
_uv.uv.foreach_set('vector', [0.375, 0.0, 0.625, 0.0, 0.625, 0.25, 0.375, 0.25, 0.375, 0.25, 0.625, 0.25, 0.625, 0.5, 0.375, 0.5, 0.375, 0.5, 0.625, 0.5, 0.625, 0.75, 0.375, 0.75, 0.375, 0.75, 0.625, 0.75, 0.625, 1.0, 0.375, 1.0, 0.125, 0.5, 0.375, 0.5, 0.375, 0.75, 0.125, 0.75, 0.625, 0.5, 0.875, 0.5, 0.875, 0.75, 0.625, 0.75])
me_001.materials.append(mat_003)
me_001.use_remesh_fix_poles = True
me_001.use_remesh_preserve_attributes = False
me_001.use_mirror_vertex_groups = False
me_001.update()
me_002 = bpy.data.meshes.new('Куб.002')
me_002.from_pydata([(-1.0, -1.0, -1.0), (-1.0, -1.0, 1.0), (-1.0, 1.0, -1.0), (-1.0, 1.0, 1.0), (1.0, -1.0, -1.0), (1.0, -1.0, 1.0), (1.0, 1.0, -1.0), (1.0, 1.0, 1.0)], [], [(0, 1, 3, 2), (2, 3, 7, 6), (6, 7, 5, 4), (4, 5, 1, 0), (2, 6, 4, 0), (7, 3, 1, 5)])
_uv = me_002.uv_layers.new(name='UVКарта')
_uv.uv.foreach_set('vector', [0.375, 0.0, 0.625, 0.0, 0.625, 0.25, 0.375, 0.25, 0.375, 0.25, 0.625, 0.25, 0.625, 0.5, 0.375, 0.5, 0.375, 0.5, 0.625, 0.5, 0.625, 0.75, 0.375, 0.75, 0.375, 0.75, 0.625, 0.75, 0.625, 1.0, 0.375, 1.0, 0.125, 0.5, 0.375, 0.5, 0.375, 0.75, 0.125, 0.75, 0.625, 0.5, 0.875, 0.5, 0.875, 0.75, 0.625, 0.75])
me_002.use_remesh_fix_poles = True
me_002.use_remesh_preserve_attributes = False
me_002.use_mirror_vertex_groups = False
me_002.update()
me_003 = bpy.data.meshes.new('Куб.003')
me_003.from_pydata([(-1.0, -1.0, -1.0), (-1.0, -1.0, 1.0), (-1.0, 1.0, -1.0), (-1.0, 1.0, 1.0), (1.0, -1.0, -1.0), (1.0, -1.0, 1.0), (1.0, 1.0, -1.0), (1.0, 1.0, 1.0)], [], [(0, 1, 3, 2), (2, 3, 7, 6), (6, 7, 5, 4), (4, 5, 1, 0), (2, 6, 4, 0), (7, 3, 1, 5)])
_uv = me_003.uv_layers.new(name='UVКарта')
_uv.uv.foreach_set('vector', [0.375, 0.0, 0.625, 0.0, 0.625, 0.25, 0.375, 0.25, 0.375, 0.25, 0.625, 0.25, 0.625, 0.5, 0.375, 0.5, 0.375, 0.5, 0.625, 0.5, 0.625, 0.75, 0.375, 0.75, 0.375, 0.75, 0.625, 0.75, 0.625, 1.0, 0.375, 1.0, 0.125, 0.5, 0.375, 0.5, 0.375, 0.75, 0.125, 0.75, 0.625, 0.5, 0.875, 0.5, 0.875, 0.75, 0.625, 0.75])
me_003.use_remesh_fix_poles = True
me_003.use_remesh_preserve_attributes = False
me_003.use_mirror_vertex_groups = False
me_003.update()
me_004 = bpy.data.meshes.new('Куб.004')
me_004.from_pydata([(-1.0, -1.0, -1.0), (-1.0, -1.0, 1.0), (-1.0, 1.0, -1.0), (-1.0, 1.0, 1.0), (1.0, -1.0, -1.0), (1.0, -1.0, 1.0), (1.0, 1.0, -1.0), (1.0, 1.0, 1.0)], [], [(0, 1, 3, 2), (2, 3, 7, 6), (6, 7, 5, 4), (4, 5, 1, 0), (2, 6, 4, 0), (7, 3, 1, 5)])
_uv = me_004.uv_layers.new(name='UVКарта')
_uv.uv.foreach_set('vector', [0.375, 0.0, 0.625, 0.0, 0.625, 0.25, 0.375, 0.25, 0.375, 0.25, 0.625, 0.25, 0.625, 0.5, 0.375, 0.5, 0.375, 0.5, 0.625, 0.5, 0.625, 0.75, 0.375, 0.75, 0.375, 0.75, 0.625, 0.75, 0.625, 1.0, 0.375, 1.0, 0.125, 0.5, 0.375, 0.5, 0.375, 0.75, 0.125, 0.75, 0.625, 0.5, 0.875, 0.5, 0.875, 0.75, 0.625, 0.75])
me_004.use_remesh_fix_poles = True
me_004.use_remesh_preserve_attributes = False
me_004.use_mirror_vertex_groups = False
me_004.update()
me_005 = bpy.data.meshes.new('Куб.005')
me_005.from_pydata([(-1.0, -1.0, -1.0), (-1.0, -1.0, 1.0), (-1.0, 1.0, -1.0), (-1.0, 1.0, 1.0), (1.0, -1.0, -1.0), (1.0, -1.0, 1.0), (1.0, 1.0, -1.0), (1.0, 1.0, 1.0)], [], [(0, 1, 3, 2), (2, 3, 7, 6), (6, 7, 5, 4), (4, 5, 1, 0), (2, 6, 4, 0), (7, 3, 1, 5)])
_uv = me_005.uv_layers.new(name='UVКарта')
_uv.uv.foreach_set('vector', [0.375, 0.0, 0.625, 0.0, 0.625, 0.25, 0.375, 0.25, 0.375, 0.25, 0.625, 0.25, 0.625, 0.5, 0.375, 0.5, 0.375, 0.5, 0.625, 0.5, 0.625, 0.75, 0.375, 0.75, 0.375, 0.75, 0.625, 0.75, 0.625, 1.0, 0.375, 1.0, 0.125, 0.5, 0.375, 0.5, 0.375, 0.75, 0.125, 0.75, 0.625, 0.5, 0.875, 0.5, 0.875, 0.75, 0.625, 0.75])
me_005.use_remesh_fix_poles = True
me_005.use_remesh_preserve_attributes = False
me_005.use_mirror_vertex_groups = False
me_005.update()
me_006 = bpy.data.meshes.new('Куб.006')
me_006.from_pydata([(-1.0, -1.0, -1.0), (-1.0, -1.0, 1.0), (-1.0, 1.0, -1.0), (-1.0, 1.0, 1.0), (1.0, -1.0, -1.0), (1.0, -1.0, 1.0), (1.0, 1.0, -1.0), (1.0, 1.0, 1.0)], [], [(0, 1, 3, 2), (2, 3, 7, 6), (6, 7, 5, 4), (4, 5, 1, 0), (2, 6, 4, 0), (7, 3, 1, 5)])
_uv = me_006.uv_layers.new(name='UVКарта')
_uv.uv.foreach_set('vector', [0.375, 0.0, 0.625, 0.0, 0.625, 0.25, 0.375, 0.25, 0.375, 0.25, 0.625, 0.25, 0.625, 0.5, 0.375, 0.5, 0.375, 0.5, 0.625, 0.5, 0.625, 0.75, 0.375, 0.75, 0.375, 0.75, 0.625, 0.75, 0.625, 1.0, 0.375, 1.0, 0.125, 0.5, 0.375, 0.5, 0.375, 0.75, 0.125, 0.75, 0.625, 0.5, 0.875, 0.5, 0.875, 0.75, 0.625, 0.75])
me_006.use_remesh_fix_poles = True
me_006.use_remesh_preserve_attributes = False
me_006.use_mirror_vertex_groups = False
me_006.update()
me_007 = bpy.data.meshes.new('Куб.007')
me_007.from_pydata([(-1.0, -1.0, -1.0), (-1.0, -1.0, 1.0), (-1.0, 1.0, -1.0), (-1.0, 1.0, 1.0), (1.0, -1.0, -1.0), (1.0, -1.0, 1.0), (1.0, 1.0, -1.0), (1.0, 1.0, 1.0)], [], [(0, 1, 3, 2), (2, 3, 7, 6), (6, 7, 5, 4), (4, 5, 1, 0), (2, 6, 4, 0), (7, 3, 1, 5)])
_uv = me_007.uv_layers.new(name='UVКарта')
_uv.uv.foreach_set('vector', [0.375, 0.0, 0.625, 0.0, 0.625, 0.25, 0.375, 0.25, 0.375, 0.25, 0.625, 0.25, 0.625, 0.5, 0.375, 0.5, 0.375, 0.5, 0.625, 0.5, 0.625, 0.75, 0.375, 0.75, 0.375, 0.75, 0.625, 0.75, 0.625, 1.0, 0.375, 1.0, 0.125, 0.5, 0.375, 0.5, 0.375, 0.75, 0.125, 0.75, 0.625, 0.5, 0.875, 0.5, 0.875, 0.75, 0.625, 0.75])
me_007.use_remesh_fix_poles = True
me_007.use_remesh_preserve_attributes = False
me_007.use_mirror_vertex_groups = False
me_007.update()
me_008 = bpy.data.meshes.new('Куб.008')
me_008.from_pydata([(-1.0, -1.0, -1.0), (-1.0, -1.0, 1.0), (-1.0, 1.0, -1.0), (-1.0, 1.0, 1.0), (1.0, -1.0, -1.0), (1.0, -1.0, 1.0), (1.0, 1.0, -1.0), (1.0, 1.0, 1.0)], [], [(0, 1, 3, 2), (2, 3, 7, 6), (6, 7, 5, 4), (4, 5, 1, 0), (2, 6, 4, 0), (7, 3, 1, 5)])
_uv = me_008.uv_layers.new(name='UVКарта')
_uv.uv.foreach_set('vector', [0.375, 0.0, 0.625, 0.0, 0.625, 0.25, 0.375, 0.25, 0.375, 0.25, 0.625, 0.25, 0.625, 0.5, 0.375, 0.5, 0.375, 0.5, 0.625, 0.5, 0.625, 0.75, 0.375, 0.75, 0.375, 0.75, 0.625, 0.75, 0.625, 1.0, 0.375, 1.0, 0.125, 0.5, 0.375, 0.5, 0.375, 0.75, 0.125, 0.75, 0.625, 0.5, 0.875, 0.5, 0.875, 0.75, 0.625, 0.75])
me_008.materials.append(mat_004)
me_008.use_remesh_fix_poles = True
me_008.use_remesh_preserve_attributes = False
me_008.use_mirror_vertex_groups = False
me_008.update()
me_009 = bpy.data.meshes.new('Куб.009')
me_009.from_pydata([(-1.0, -1.0, -1.0), (-1.0, -1.0, 1.0), (-1.0, 1.0, -1.0), (-1.0, 1.0, 1.0), (1.0, -1.0, -1.0), (1.0, -1.0, 1.0), (1.0, 1.0, -1.0), (1.0, 1.0, 1.0)], [], [(0, 1, 3, 2), (2, 3, 7, 6), (6, 7, 5, 4), (4, 5, 1, 0), (2, 6, 4, 0), (7, 3, 1, 5)])
_uv = me_009.uv_layers.new(name='UVКарта')
_uv.uv.foreach_set('vector', [0.375, 0.0, 0.625, 0.0, 0.625, 0.25, 0.375, 0.25, 0.375, 0.25, 0.625, 0.25, 0.625, 0.5, 0.375, 0.5, 0.375, 0.5, 0.625, 0.5, 0.625, 0.75, 0.375, 0.75, 0.375, 0.75, 0.625, 0.75, 0.625, 1.0, 0.375, 1.0, 0.125, 0.5, 0.375, 0.5, 0.375, 0.75, 0.125, 0.75, 0.625, 0.5, 0.875, 0.5, 0.875, 0.75, 0.625, 0.75])
me_009.materials.append(mat_006)
me_009.use_remesh_fix_poles = True
me_009.use_remesh_preserve_attributes = False
me_009.use_mirror_vertex_groups = False
me_009.update()
me_010 = bpy.data.meshes.new('Куб.010')
me_010.from_pydata([(-1.0, -1.0, -1.0), (-1.0, -1.0, 1.0), (-1.0, 1.0, -1.0), (-1.0, 1.0, 1.0), (1.0, -1.0, -1.0), (1.0, -1.0, 1.0), (1.0, 1.0, -1.0), (1.0, 1.0, 1.0)], [], [(0, 1, 3, 2), (2, 3, 7, 6), (6, 7, 5, 4), (4, 5, 1, 0), (2, 6, 4, 0), (7, 3, 1, 5)])
_uv = me_010.uv_layers.new(name='UVКарта')
_uv.uv.foreach_set('vector', [0.375, 0.0, 0.625, 0.0, 0.625, 0.25, 0.375, 0.25, 0.375, 0.25, 0.625, 0.25, 0.625, 0.5, 0.375, 0.5, 0.375, 0.5, 0.625, 0.5, 0.625, 0.75, 0.375, 0.75, 0.375, 0.75, 0.625, 0.75, 0.625, 1.0, 0.375, 1.0, 0.125, 0.5, 0.375, 0.5, 0.375, 0.75, 0.125, 0.75, 0.625, 0.5, 0.875, 0.5, 0.875, 0.75, 0.625, 0.75])
me_010.materials.append(mat_007)
me_010.use_remesh_fix_poles = True
me_010.use_remesh_preserve_attributes = False
me_010.use_mirror_vertex_groups = False
me_010.update()
me_011 = bpy.data.meshes.new('Куб.011')
me_011.from_pydata([(-1.0, -1.0, -1.0), (-1.0, -1.0, 1.0), (-1.0, 1.0, -1.0), (-1.0, 1.0, 1.0), (1.0, -1.0, -1.0), (1.0, -1.0, 1.0), (1.0, 1.0, -1.0), (1.0, 1.0, 1.0)], [], [(0, 1, 3, 2), (2, 3, 7, 6), (6, 7, 5, 4), (4, 5, 1, 0), (2, 6, 4, 0), (7, 3, 1, 5)])
_uv = me_011.uv_layers.new(name='UVКарта')
_uv.uv.foreach_set('vector', [0.375, 0.0, 0.625, 0.0, 0.625, 0.25, 0.375, 0.25, 0.375, 0.25, 0.625, 0.25, 0.625, 0.5, 0.375, 0.5, 0.375, 0.5, 0.625, 0.5, 0.625, 0.75, 0.375, 0.75, 0.375, 0.75, 0.625, 0.75, 0.625, 1.0, 0.375, 1.0, 0.125, 0.5, 0.375, 0.5, 0.375, 0.75, 0.125, 0.75, 0.625, 0.5, 0.875, 0.5, 0.875, 0.75, 0.625, 0.75])
me_011.use_remesh_fix_poles = True
me_011.use_remesh_preserve_attributes = False
me_011.use_mirror_vertex_groups = False
me_011.update()
me_012 = bpy.data.meshes.new('Куб.012')
me_012.from_pydata([(-1.0, -1.0, -1.0), (-1.0, -1.0, 1.0), (-1.0, 1.0, -1.0), (-1.0, 1.0, 1.0), (1.0, -1.0, -1.0), (1.0, -1.0, 1.0), (1.0, 1.0, -1.0), (1.0, 1.0, 1.0)], [], [(0, 1, 3, 2), (2, 3, 7, 6), (6, 7, 5, 4), (4, 5, 1, 0), (2, 6, 4, 0), (7, 3, 1, 5)])
_uv = me_012.uv_layers.new(name='UVКарта')
_uv.uv.foreach_set('vector', [0.375, 0.0, 0.625, 0.0, 0.625, 0.25, 0.375, 0.25, 0.375, 0.25, 0.625, 0.25, 0.625, 0.5, 0.375, 0.5, 0.375, 0.5, 0.625, 0.5, 0.625, 0.75, 0.375, 0.75, 0.375, 0.75, 0.625, 0.75, 0.625, 1.0, 0.375, 1.0, 0.125, 0.5, 0.375, 0.5, 0.375, 0.75, 0.125, 0.75, 0.625, 0.5, 0.875, 0.5, 0.875, 0.75, 0.625, 0.75])
me_012.use_remesh_fix_poles = True
me_012.use_remesh_preserve_attributes = False
me_012.use_mirror_vertex_groups = False
me_012.update()
me_013 = bpy.data.meshes.new('Куб.013')
me_013.from_pydata([(-1.0, -1.0, -1.0), (-1.0, -1.0, 1.0), (-1.0, 1.0, -1.0), (-1.0, 1.0, 1.0), (1.0, -1.0, -1.0), (1.0, -1.0, 1.0), (1.0, 1.0, -1.0), (1.0, 1.0, 1.0)], [], [(0, 1, 3, 2), (2, 3, 7, 6), (6, 7, 5, 4), (4, 5, 1, 0), (2, 6, 4, 0), (7, 3, 1, 5)])
_uv = me_013.uv_layers.new(name='UVКарта')
_uv.uv.foreach_set('vector', [0.375, 0.0, 0.625, 0.0, 0.625, 0.25, 0.375, 0.25, 0.375, 0.25, 0.625, 0.25, 0.625, 0.5, 0.375, 0.5, 0.375, 0.5, 0.625, 0.5, 0.625, 0.75, 0.375, 0.75, 0.375, 0.75, 0.625, 0.75, 0.625, 1.0, 0.375, 1.0, 0.125, 0.5, 0.375, 0.5, 0.375, 0.75, 0.125, 0.75, 0.625, 0.5, 0.875, 0.5, 0.875, 0.75, 0.625, 0.75])
me_013.materials.append(mat_002)
me_013.use_remesh_fix_poles = True
me_013.use_remesh_preserve_attributes = False
me_013.use_mirror_vertex_groups = False
me_013.update()
me_014 = bpy.data.meshes.new('Куб.014')
me_014.from_pydata([(-1.0, -1.0, -1.0), (-1.0, -1.0, 1.0), (-1.0, 1.0, -1.0), (-1.0, 1.0, 1.0), (1.0, -1.0, -1.0), (1.0, -1.0, 1.0), (1.0, 1.0, -1.0), (1.0, 1.0, 1.0)], [], [(0, 1, 3, 2), (2, 3, 7, 6), (6, 7, 5, 4), (4, 5, 1, 0), (2, 6, 4, 0), (7, 3, 1, 5)])
_uv = me_014.uv_layers.new(name='UVКарта')
_uv.uv.foreach_set('vector', [0.375, 0.0, 0.625, 0.0, 0.625, 0.25, 0.375, 0.25, 0.375, 0.25, 0.625, 0.25, 0.625, 0.5, 0.375, 0.5, 0.375, 0.5, 0.625, 0.5, 0.625, 0.75, 0.375, 0.75, 0.375, 0.75, 0.625, 0.75, 0.625, 1.0, 0.375, 1.0, 0.125, 0.5, 0.375, 0.5, 0.375, 0.75, 0.125, 0.75, 0.625, 0.5, 0.875, 0.5, 0.875, 0.75, 0.625, 0.75])
me_014.use_remesh_fix_poles = True
me_014.use_remesh_preserve_attributes = False
me_014.use_mirror_vertex_groups = False
me_014.update()
me_015 = bpy.data.meshes.new('Куб.015')
me_015.from_pydata([(-1.0, -1.0, -1.0), (-1.0, -1.0, 1.0), (-1.0, 1.0, -1.0), (-1.0, 1.0, 1.0), (1.0, -1.0, -1.0), (1.0, -1.0, 1.0), (1.0, 1.0, -1.0), (1.0, 1.0, 1.0)], [], [(0, 1, 3, 2), (2, 3, 7, 6), (6, 7, 5, 4), (4, 5, 1, 0), (2, 6, 4, 0), (7, 3, 1, 5)])
_uv = me_015.uv_layers.new(name='UVКарта')
_uv.uv.foreach_set('vector', [0.375, 0.0, 0.625, 0.0, 0.625, 0.25, 0.375, 0.25, 0.375, 0.25, 0.625, 0.25, 0.625, 0.5, 0.375, 0.5, 0.375, 0.5, 0.625, 0.5, 0.625, 0.75, 0.375, 0.75, 0.375, 0.75, 0.625, 0.75, 0.625, 1.0, 0.375, 1.0, 0.125, 0.5, 0.375, 0.5, 0.375, 0.75, 0.125, 0.75, 0.625, 0.5, 0.875, 0.5, 0.875, 0.75, 0.625, 0.75])
me_015.use_remesh_fix_poles = True
me_015.use_remesh_preserve_attributes = False
me_015.use_mirror_vertex_groups = False
me_015.update()
me_016 = bpy.data.meshes.new('Куб.016')
me_016.from_pydata([(-1.0, -1.0, -1.0), (-1.0, -1.0, 1.0), (-1.0, 1.0, -1.0), (-1.0, 1.0, 1.0), (1.0, -1.0, -1.0), (1.0, -1.0, 1.0), (1.0, 1.0, -1.0), (1.0, 1.0, 1.0)], [], [(0, 1, 3, 2), (2, 3, 7, 6), (6, 7, 5, 4), (4, 5, 1, 0), (2, 6, 4, 0), (7, 3, 1, 5)])
_uv = me_016.uv_layers.new(name='UVКарта')
_uv.uv.foreach_set('vector', [0.375, 0.0, 0.625, 0.0, 0.625, 0.25, 0.375, 0.25, 0.375, 0.25, 0.625, 0.25, 0.625, 0.5, 0.375, 0.5, 0.375, 0.5, 0.625, 0.5, 0.625, 0.75, 0.375, 0.75, 0.375, 0.75, 0.625, 0.75, 0.625, 1.0, 0.375, 1.0, 0.125, 0.5, 0.375, 0.5, 0.375, 0.75, 0.125, 0.75, 0.625, 0.5, 0.875, 0.5, 0.875, 0.75, 0.625, 0.75])
me_016.use_remesh_fix_poles = True
me_016.use_remesh_preserve_attributes = False
me_016.use_mirror_vertex_groups = False
me_016.update()
me_018 = bpy.data.meshes.new('Куб.018')
me_018.from_pydata([(-1.0, -1.0, -1.0), (-1.0, -1.0, 1.0), (-1.0, 1.0, -1.0), (-1.0, 1.0, 1.0), (1.0, -1.0, -1.0), (1.0, -1.0, 1.0), (1.0, 1.0, -1.0), (1.0, 1.0, 1.0)], [], [(0, 1, 3, 2), (2, 3, 7, 6), (6, 7, 5, 4), (4, 5, 1, 0), (2, 6, 4, 0), (7, 3, 1, 5)])
_uv = me_018.uv_layers.new(name='UVКарта')
_uv.uv.foreach_set('vector', [0.375, 0.0, 0.625, 0.0, 0.625, 0.25, 0.375, 0.25, 0.375, 0.25, 0.625, 0.25, 0.625, 0.5, 0.375, 0.5, 0.375, 0.5, 0.625, 0.5, 0.625, 0.75, 0.375, 0.75, 0.375, 0.75, 0.625, 0.75, 0.625, 1.0, 0.375, 1.0, 0.125, 0.5, 0.375, 0.5, 0.375, 0.75, 0.125, 0.75, 0.625, 0.5, 0.875, 0.5, 0.875, 0.75, 0.625, 0.75])
me_018.materials.append(mat_005)
me_018.use_remesh_fix_poles = True
me_018.use_remesh_preserve_attributes = False
me_018.use_mirror_vertex_groups = False
me_018.update()
me_019 = bpy.data.meshes.new('Куб.019')
me_019.from_pydata([(-1.0, -1.0, -1.0), (-1.0, -1.0, 1.0), (-1.0, 1.0, -1.0), (-1.0, 1.0, 1.0), (1.0, -1.0, -1.0), (1.0, -1.0, 1.0), (1.0, 1.0, -1.0), (1.0, 1.0, 1.0)], [], [(0, 1, 3, 2), (2, 3, 7, 6), (6, 7, 5, 4), (4, 5, 1, 0), (2, 6, 4, 0), (7, 3, 1, 5)])
_uv = me_019.uv_layers.new(name='UVКарта')
_uv.uv.foreach_set('vector', [0.375, 0.0, 0.625, 0.0, 0.625, 0.25, 0.375, 0.25, 0.375, 0.25, 0.625, 0.25, 0.625, 0.5, 0.375, 0.5, 0.375, 0.5, 0.625, 0.5, 0.625, 0.75, 0.375, 0.75, 0.375, 0.75, 0.625, 0.75, 0.625, 1.0, 0.375, 1.0, 0.125, 0.5, 0.375, 0.5, 0.375, 0.75, 0.125, 0.75, 0.625, 0.5, 0.875, 0.5, 0.875, 0.75, 0.625, 0.75])
me_019.use_remesh_fix_poles = True
me_019.use_remesh_preserve_attributes = False
me_019.use_mirror_vertex_groups = False
me_019.update()
me_042 = bpy.data.meshes.new('Куб.042')
me_042.from_pydata([(-1.0, -1.0, -1.0), (-1.0, -1.0, 1.0), (-1.0, 1.0, -1.0), (-1.0, 1.0, 1.0), (1.0, -1.0, -1.0), (1.0, -1.0, 1.0), (1.0, 1.0, -1.0), (1.0, 1.0, 1.0)], [], [(0, 1, 3, 2), (2, 3, 7, 6), (6, 7, 5, 4), (4, 5, 1, 0), (2, 6, 4, 0), (7, 3, 1, 5)])
_uv = me_042.uv_layers.new(name='UVКарта')
_uv.uv.foreach_set('vector', [0.375, 0.0, 0.625, 0.0, 0.625, 0.25, 0.375, 0.25, 0.375, 0.25, 0.625, 0.25, 0.625, 0.5, 0.375, 0.5, 0.375, 0.5, 0.625, 0.5, 0.625, 0.75, 0.375, 0.75, 0.375, 0.75, 0.625, 0.75, 0.625, 1.0, 0.375, 1.0, 0.125, 0.5, 0.375, 0.5, 0.375, 0.75, 0.125, 0.75, 0.625, 0.5, 0.875, 0.5, 0.875, 0.75, 0.625, 0.75])
me_042.use_remesh_fix_poles = True
me_042.use_remesh_preserve_attributes = False
me_042.use_mirror_vertex_groups = False
me_042.update()
me_043 = bpy.data.meshes.new('Куб.043')
me_043.from_pydata([(-1.0, -1.0, -1.0), (-1.0, -1.0, 1.0), (-1.0, 1.0, -1.0), (-1.0, 1.0, 1.0), (1.0, -1.0, -1.0), (1.0, -1.0, 1.0), (1.0, 1.0, -1.0), (1.0, 1.0, 1.0)], [], [(0, 1, 3, 2), (2, 3, 7, 6), (6, 7, 5, 4), (4, 5, 1, 0), (2, 6, 4, 0), (7, 3, 1, 5)])
_uv = me_043.uv_layers.new(name='UVКарта')
_uv.uv.foreach_set('vector', [0.375, 0.0, 0.625, 0.0, 0.625, 0.25, 0.375, 0.25, 0.375, 0.25, 0.625, 0.25, 0.625, 0.5, 0.375, 0.5, 0.375, 0.5, 0.625, 0.5, 0.625, 0.75, 0.375, 0.75, 0.375, 0.75, 0.625, 0.75, 0.625, 1.0, 0.375, 1.0, 0.125, 0.5, 0.375, 0.5, 0.375, 0.75, 0.125, 0.75, 0.625, 0.5, 0.875, 0.5, 0.875, 0.75, 0.625, 0.75])
me_043.use_remesh_fix_poles = True
me_043.use_remesh_preserve_attributes = False
me_043.use_mirror_vertex_groups = False
me_043.update()
me_054 = bpy.data.meshes.new('Куб.054')
me_054.from_pydata([(-1.0, -1.0, -1.0), (-1.0, -1.0, 1.0), (-1.0, 1.0, -1.0), (-1.0, 1.0, 1.0), (1.0, -1.0, -1.0), (1.0, -1.0, 1.0), (1.0, 1.0, -1.0), (1.0, 1.0, 1.0)], [], [(0, 1, 3, 2), (2, 3, 7, 6), (6, 7, 5, 4), (4, 5, 1, 0), (2, 6, 4, 0), (7, 3, 1, 5)])
_uv = me_054.uv_layers.new(name='UVКарта')
_uv.uv.foreach_set('vector', [0.375, 0.0, 0.625, 0.0, 0.625, 0.25, 0.375, 0.25, 0.375, 0.25, 0.625, 0.25, 0.625, 0.5, 0.375, 0.5, 0.375, 0.5, 0.625, 0.5, 0.625, 0.75, 0.375, 0.75, 0.375, 0.75, 0.625, 0.75, 0.625, 1.0, 0.375, 1.0, 0.125, 0.5, 0.375, 0.5, 0.375, 0.75, 0.125, 0.75, 0.625, 0.5, 0.875, 0.5, 0.875, 0.75, 0.625, 0.75])
me_054.use_remesh_fix_poles = True
me_054.use_remesh_preserve_attributes = False
me_054.use_mirror_vertex_groups = False
me_054.update()

# ---- objects
ob_019 = bpy.data.objects.new('Куб.019', me_020)
ob_020 = bpy.data.objects.new('Куб.020', me_021)
ob_021 = bpy.data.objects.new('Куб.021', me_022)
ob_022 = bpy.data.objects.new('Куб.022', me_023)
ob_023 = bpy.data.objects.new('Куб.023', me_025)
ob_024 = bpy.data.objects.new('Куб.024', me_026)
ob_025 = bpy.data.objects.new('Куб.025', me_027)
ob_026 = bpy.data.objects.new('Куб.026', me_028)
ob_027 = bpy.data.objects.new('Куб.027', me_029)
ob_028 = bpy.data.objects.new('Куб.028', me_030)
ob_029 = bpy.data.objects.new('Куб.029', me_031)
ob_030 = bpy.data.objects.new('Куб.030', me_032)
ob_031 = bpy.data.objects.new('Куб.031', me_017)
ob_032 = bpy.data.objects.new('Куб.032', me_024)
ob_033 = bpy.data.objects.new('Куб.033', me_033)
ob_034 = bpy.data.objects.new('Куб.034', me_034)
ob_035 = bpy.data.objects.new('Куб.035', me_035)
ob_036 = bpy.data.objects.new('Куб.036', me_036)
ob_037 = bpy.data.objects.new('Куб.037', me_037)
ob_038 = bpy.data.objects.new('Куб.038', me_038)
ob_040 = bpy.data.objects.new('Куб.040', me_040)
ob_041 = bpy.data.objects.new('Куб.041', me_041)
ob_046 = bpy.data.objects.new('Куб.046', me_046)
ob_045 = bpy.data.objects.new('Куб.045', me_045)
ob_044 = bpy.data.objects.new('Куб.044', me_044)
ob_042 = bpy.data.objects.new('Куб.042', me_047)
ob_047 = bpy.data.objects.new('Куб.047', me_048)
ob_043 = bpy.data.objects.new('Куб.043', me_049)
ob_048 = bpy.data.objects.new('Куб.048', me_050)
ob_049 = bpy.data.objects.new('Куб.049', me_051)
ob_050 = bpy.data.objects.new('Куб.050', me_052)
ob_051 = bpy.data.objects.new('Куб.051', me_053)
ob_light = bpy.data.objects.new('Light', light_light)
ob_x = bpy.data.objects.new('Куб', me_x)
ob_001 = bpy.data.objects.new('Куб.001', me_001)
ob_002 = bpy.data.objects.new('Куб.002', me_002)
ob_003 = bpy.data.objects.new('Куб.003', me_003)
ob_004 = bpy.data.objects.new('Куб.004', me_004)
ob_005 = bpy.data.objects.new('Куб.005', me_005)
ob_006 = bpy.data.objects.new('Куб.006', me_006)
ob_007 = bpy.data.objects.new('Куб.007', me_007)
ob_008 = bpy.data.objects.new('Куб.008', me_008)
ob_009 = bpy.data.objects.new('Куб.009', me_009)
ob_010 = bpy.data.objects.new('Куб.010', me_010)
ob_011 = bpy.data.objects.new('Куб.011', me_011)
ob_012 = bpy.data.objects.new('Куб.012', me_012)
ob_013 = bpy.data.objects.new('Куб.013', me_013)
ob_014 = bpy.data.objects.new('Куб.014', me_014)
ob_015 = bpy.data.objects.new('Куб.015', me_015)
ob_016 = bpy.data.objects.new('Куб.016', me_016)
ob_017 = bpy.data.objects.new('Куб.017', me_018)
ob_018 = bpy.data.objects.new('Куб.018', me_019)
ob_052 = bpy.data.objects.new('Куб.052', me_042)
ob_053 = bpy.data.objects.new('Куб.053', me_043)
ob_054 = bpy.data.objects.new('Куб.054', me_054)

# ---- transforms, parenting, visibility, modifiers, constraints
ob_019.location = (22.74, 13.86, 0.5)
ob_019.scale = (0.65, 3.08, 0.5)
ob_019.lineart.crease_threshold = 0.0
ob_020.location = (23.69, 22.46, 0.85)
ob_020.scale = (0.65, 2.17, 0.5)
ob_020.lineart.crease_threshold = 0.0
ob_021.location = (23.63, 33.49, 2.0)
ob_021.rotation_euler = (0.0, 0.0, 1.571)
ob_021.scale = (8.88, 1.6, 2.0)
ob_021.lineart.crease_threshold = 0.0
ob_022.location = (22.74, -23.25, 0.85)
ob_022.scale = (0.65, 2.87, 0.5)
ob_022.lineart.crease_threshold = 0.0
ob_023.location = (19.04, 18.69, 0.85)
ob_023.rotation_euler = (0.0, 0.0, 1.571)
ob_023.scale = (0.65, 2.17, 0.5)
ob_023.lineart.crease_threshold = 0.0
ob_024.location = (8.125, 18.59, 2.0)
ob_024.scale = (8.88, 1.6, 2.0)
ob_024.lineart.crease_threshold = 0.0
ob_025.location = (22.83, -34.89, 2.0)
ob_025.rotation_euler = (0.0, 0.0, 1.571)
ob_025.scale = (10.6, 1.7, 2.0)
ob_025.lineart.crease_threshold = 0.0
ob_026.location = (0.7376, -44.19, 1.0)
ob_026.scale = (6.5, 3.0, 1.0)
ob_026.lineart.crease_threshold = 0.0
ob_027.location = (7.872, -45.53, 1.0)
ob_027.scale = (0.65, 1.66, 1.0)
ob_027.lineart.crease_threshold = 0.0
ob_028.location = (11.52, -44.18, 1.0)
ob_028.scale = (3.0, 3.0, 1.0)
ob_028.lineart.crease_threshold = 0.0
ob_029.location = (4.374, -40.52, 1.0)
ob_029.scale = (2.87, 0.67, 1.0)
ob_029.lineart.crease_threshold = 0.0
ob_030.location = (4.548, -38.88, 1.0)
ob_030.scale = (8.52, 1.0, 1.0)
ob_030.lineart.crease_threshold = 0.0
ob_031.location = (12.32, 27.99, 1.0)
ob_031.scale = (2.53, 1.6, 1.0)
ob_031.lineart.crease_threshold = 0.0
ob_032.location = (46.07, 40.71, 0.6)
ob_032.scale = (3.87, 2.27, 0.6)
ob_032.lineart.crease_threshold = 0.0
ob_033.location = (40.51, 40.66, 0.6)
ob_033.scale = (0.875, 2.0, 0.6)
ob_033.lineart.crease_threshold = 0.0
ob_034.location = (39.64, 47.39, 0.6)
ob_034.scale = (6.4, 1.82, 0.6)
ob_034.lineart.crease_threshold = 0.0
ob_035.location = (27.71, 49.95, 1.0)
ob_035.scale = (1.88, 3.2, 1.0)
ob_035.lineart.crease_threshold = 0.0
ob_036.location = (37.52, 50.21, 0.6)
ob_036.scale = (1.7, 1.0, 0.6)
ob_036.lineart.crease_threshold = 0.0
ob_037.location = (24.43, 50.42, 1.0)
ob_037.scale = (1.4, 3.65, 1.0)
ob_037.lineart.crease_threshold = 0.0
ob_038.location = (18.72, 50.89, 1.0)
ob_038.scale = (4.3, 4.1, 1.0)
ob_038.lineart.crease_threshold = 0.0
ob_040.location = (15.22, 27.58, 1.0)
ob_040.scale = (0.35, 0.725, 1.0)
ob_040.lineart.crease_threshold = 0.0
ob_041.location = (11.21, 50.11, 1.0)
ob_041.scale = (3.2, 3.3, 1.0)
ob_041.lineart.crease_threshold = 0.0
ob_046.location = (-10.08, 0.0, 1.0)
ob_046.scale = (1.83, 11.1, 1.0)
ob_046.lineart.crease_threshold = 0.0
ob_045.location = (-0.1652, -8.054, 1.0)
ob_045.scale = (1.8, 3.03, 1.0)
ob_045.lineart.crease_threshold = 0.0
ob_044.location = (-5.096, -9.293, 1.0)
ob_044.scale = (3.15, 1.8, 1.0)
ob_044.lineart.crease_threshold = 0.0
ob_042.location = (-6.931, 0.0, 1.0)
ob_042.scale = (1.31, 3.33, 1.0)
ob_042.lineart.crease_threshold = 0.0
ob_047.location = (-5.096, 9.295, 1.0)
ob_047.scale = (3.15, 1.8, 1.0)
ob_047.lineart.crease_threshold = 0.0
ob_043.location = (-0.1652, 0.0, 1.0)
ob_043.scale = (1.8, 3.03, 1.0)
ob_043.lineart.crease_threshold = 0.0
ob_048.location = (-0.1652, 8.065, 1.0)
ob_048.scale = (1.8, 3.03, 1.0)
ob_048.lineart.crease_threshold = 0.0
ob_049.location = (-3.243, 0.0, 1.0)
ob_049.scale = (1.3, 2.21, 1.0)
ob_049.lineart.crease_threshold = 0.0
ob_050.location = (-0.7405, -4.043, 2.67e-05)
ob_050.scale = (0.43, 1.01, 1.0)
ob_050.lineart.crease_threshold = 0.0
ob_051.location = (-0.7405, 4.062, 2.67e-05)
ob_051.scale = (0.43, 1.03, 1.0)
ob_051.lineart.crease_threshold = 0.0
ob_light.location = (4.076, 0.07086, 14.48)
ob_light.rotation_euler = (0.6503, 0.05522, 1.866)
ob_light.lock_rotations_4d = False
ob_light.empty_display_type = 'ARROWS'
ob_light.color = (0.0, 0.0, 0.0, 0.0)
ob_light.lineart.crease_threshold = 0.0
ob_x.location = (44.71, 0.0, 0.36)
ob_x.scale = (1.5, 6.0, 0.36)
ob_x.lineart.crease_threshold = 0.0
ob_001.location = (38.52, 0.0, 2.0)
ob_001.scale = (1.65, 14.0, 2.0)
ob_001.lineart.crease_threshold = 0.0
ob_002.location = (31.87, 0.0, 2.0)
ob_002.scale = (3.2, 2.0, 2.0)
ob_002.lineart.crease_threshold = 0.0
ob_003.location = (35.97, 0.0, 2.0)
ob_003.scale = (0.9, 1.42, 2.0)
ob_003.lineart.crease_threshold = 0.0
ob_004.location = (34.83, 8.67, 1.0)
ob_004.scale = (2.06, 0.65, 1.0)
ob_004.lineart.crease_threshold = 0.0
ob_005.location = (34.84, -9.495, 1.0)
ob_005.scale = (2.06, 0.65, 1.0)
ob_005.lineart.crease_threshold = 0.0
ob_006.location = (30.78, 8.543, 1.0)
ob_006.scale = (2.0, 2.0, 1.0)
ob_006.lineart.crease_threshold = 0.0
ob_007.location = (30.78, -9.523, 1.0)
ob_007.scale = (2.0, 2.0, 1.0)
ob_007.lineart.crease_threshold = 0.0
ob_008.location = (37.87, -15.46, 2.0)
ob_008.scale = (1.0, 1.46, 2.0)
ob_008.lineart.crease_threshold = 0.0
ob_009.location = (31.75, -18.63, 2.0)
ob_009.scale = (10.6, 1.7, 2.0)
ob_009.lineart.crease_threshold = 0.0
ob_010.location = (31.75, 18.59, 2.0)
ob_010.scale = (10.6, 1.7, 2.0)
ob_010.lineart.crease_threshold = 0.0
ob_011.location = (34.35, -13.07, 0.4)
ob_011.scale = (0.6, 0.6, 0.4)
ob_011.lineart.crease_threshold = 0.0
ob_012.location = (34.35, 12.3, 0.4)
ob_012.scale = (0.6, 0.6, 0.4)
ob_012.lineart.crease_threshold = 0.0
ob_013.location = (14.6, -0.2293, 1.0)
ob_013.scale = (2.3, 11.0, 1.0)
ob_013.lineart.crease_threshold = 0.0
ob_014.location = (22.89, -0.2293, 1.0)
ob_014.scale = (1.4, 11.0, 1.0)
ob_014.lineart.crease_threshold = 0.0
ob_015.location = (19.19, -7.894, 1.0)
ob_015.scale = (2.3, 3.33, 1.0)
ob_015.lineart.crease_threshold = 0.0
ob_016.location = (19.19, 7.437, 1.0)
ob_016.scale = (2.3, 3.33, 1.0)
ob_016.lineart.crease_threshold = 0.0
ob_017.location = (37.87, 15.44, 2.0)
ob_017.scale = (1.0, 1.46, 2.0)
ob_017.lineart.crease_threshold = 0.0
ob_018.location = (22.74, -14.05, 0.85)
ob_018.scale = (0.65, 2.87, 0.5)
ob_018.lineart.crease_threshold = 0.0
ob_052.location = (-9.184, 40.14, 1.0)
ob_052.scale = (1.8, 1.8, 1.0)
ob_052.lineart.crease_threshold = 0.0
ob_053.location = (-9.977, 34.85, 1.0)
ob_053.scale = (1.5, 2.3, 1.0)
ob_053.lineart.crease_threshold = 0.0
ob_054.location = (-5.584, 30.45, 1.0)
ob_054.scale = (1.84, 11.5, 1.0)
ob_054.lineart.crease_threshold = 0.0

# ---- collection membership
scene.collection.objects.link(ob_019)
scene.collection.objects.link(ob_020)
scene.collection.objects.link(ob_021)
scene.collection.objects.link(ob_022)
scene.collection.objects.link(ob_023)
scene.collection.objects.link(ob_024)
scene.collection.objects.link(ob_025)
scene.collection.objects.link(ob_026)
scene.collection.objects.link(ob_027)
scene.collection.objects.link(ob_028)
scene.collection.objects.link(ob_029)
scene.collection.objects.link(ob_030)
scene.collection.objects.link(ob_031)
scene.collection.objects.link(ob_032)
scene.collection.objects.link(ob_033)
scene.collection.objects.link(ob_034)
scene.collection.objects.link(ob_035)
scene.collection.objects.link(ob_036)
scene.collection.objects.link(ob_037)
scene.collection.objects.link(ob_038)
scene.collection.objects.link(ob_040)
scene.collection.objects.link(ob_041)
scene.collection.objects.link(ob_046)
scene.collection.objects.link(ob_045)
scene.collection.objects.link(ob_044)
scene.collection.objects.link(ob_042)
scene.collection.objects.link(ob_047)
scene.collection.objects.link(ob_043)
scene.collection.objects.link(ob_048)
scene.collection.objects.link(ob_049)
scene.collection.objects.link(ob_050)
scene.collection.objects.link(ob_051)
col_collection.objects.link(ob_light)
col_collection.objects.link(ob_x)
col_collection.objects.link(ob_001)
col_collection.objects.link(ob_002)
col_collection.objects.link(ob_003)
col_collection.objects.link(ob_004)
col_collection.objects.link(ob_005)
col_collection.objects.link(ob_006)
col_collection.objects.link(ob_007)
col_collection.objects.link(ob_008)
col_collection.objects.link(ob_009)
col_collection.objects.link(ob_010)
col_collection.objects.link(ob_011)
col_collection.objects.link(ob_012)
col_collection.objects.link(ob_013)
col_collection.objects.link(ob_014)
col_collection.objects.link(ob_015)
col_collection.objects.link(ob_016)
col_collection.objects.link(ob_017)
col_collection.objects.link(ob_018)
col_collection.objects.link(ob_052)
col_collection.objects.link(ob_053)
col_collection.objects.link(ob_054)

# ---- scene / render settings (as saved in the file)
scene.frame_start = 1; scene.frame_end = 250; scene.frame_set(83)
scene.render.engine = 'BLENDER_EEVEE_NEXT'
scene.cycles.use_denoising = False
scene.cycles.samples = 128
scene.cycles.sampling_pattern = 'TABULATED_SOBOL'
scene.cycles.use_adaptive_sampling = False
scene.cycles.use_light_tree = False
scene.view_settings.view_transform = 'Filmic'
bpy.context.view_layer.update()

# ---- added for rendering (the .blend has no active camera): camera
cam_auto = bpy.data.cameras.new('AutoCamera')
cam_auto.lens = 50.0
cam_auto.sensor_width = 36.0
cam_auto.clip_end = 1941.13
ob_auto_camera = bpy.data.objects.new('AutoCamera', cam_auto)
scene.collection.objects.link(ob_auto_camera)
ob_auto_camera.location = (129.619, -128.829, 89.985)
ob_auto_camera.rotation_euler = (1.09748, -7.21219e-08, 0.694738)
scene.camera = ob_auto_camera
bpy.context.view_layer.update()
